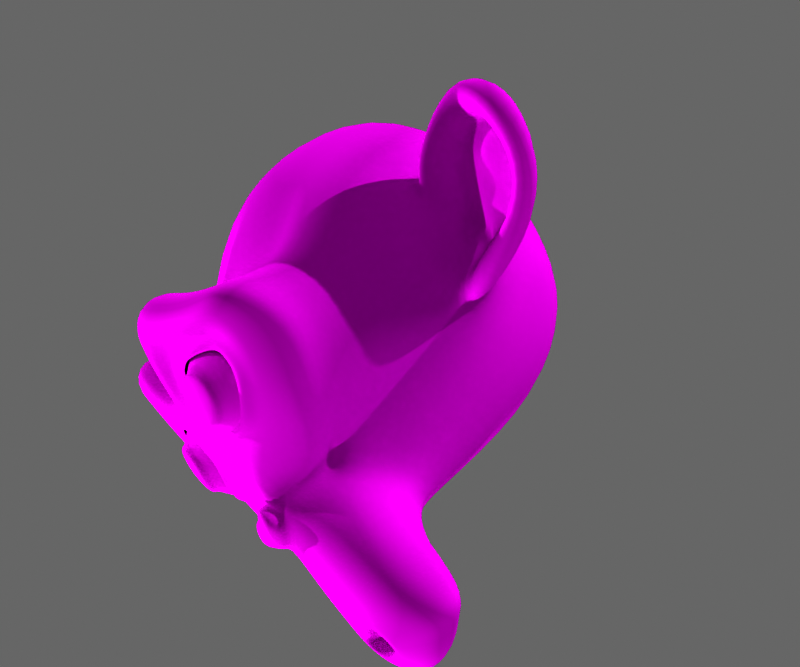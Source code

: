 # Source: test1.blend  (saved by Blender 2.82.7; exported with 4.5.12 LTS)
import bpy
from mathutils import Matrix  # noqa: F401  (used for matrix-valued properties, if any)

bpy.ops.wm.read_factory_settings(use_empty=True)
scene = bpy.context.scene
scene.name = 'Scene'

# ---- collections
col_collection = bpy.data.collections.new('Collection'); scene.collection.children.link(col_collection)

# ---- images (referenced by path relative to the original .blend; pixels are not part of the script)
import os
ASSET_DIR = os.environ.get("B2B_ASSET_DIR", "")  # directory of the original .blend (textures are referenced by path, not embedded)
HERE = os.path.dirname(os.path.abspath(__file__))  # packed textures are extracted next to this script under _unpacked/

def load_image(name, relpath, width, height, colorspace="sRGB"):
    """Load a texture the original file referenced (path relative to the .blend, or extracted next to this script)."""
    p = next((c for c in (os.path.join(HERE, relpath), os.path.join(ASSET_DIR, relpath)) if relpath and os.path.exists(c)), "")
    if p:
        img = bpy.data.images.load(p, check_existing=True)
        img.name = name
    else:  # same state as the original file: an image datablock whose file is absent (Cycles renders it pink)
        img = bpy.data.images.new(name, width, height)
        img.source = "FILE"
        img.filepath = "//" + (relpath or name)
    img.colorspace_settings.name = colorspace
    return img
img_06_jpg = load_image('06.jpg', '06.jpg', 1024, 1024, 'sRGB')
img_andrew_buchanan_rznkf6_cn7i_unsplash_1_688x1024_jpg = load_image('andrew-buchanan-RznKF6-cN7I-unsplash-1-688x1024.jpg', 'andrew-buchanan-RznKF6-cN7I-unsplash-1-688x1024.jpg', 1024, 1024, 'sRGB')
img_andrew_buchanan_wr_1yxbkc74_unsplash_1_1024x615_jpg_001 = load_image('andrew-buchanan-Wr_1YxBKc74-unsplash-1-1024x615.jpg.001', 'andrew-buchanan-Wr_1YxBKc74-unsplash-1-1024x615.jpg', 1024, 1024, 'sRGB')
img_anika_ruelas_i9klzolispy_unsplash_1_1_768x1024_jpg = load_image('anika-ruelas-i9KLZoLiSpY-unsplash-1-1-768x1024.jpg', 'anika-ruelas-i9KLZoLiSpY-unsplash-1-1-768x1024.jpg', 1024, 1024, 'sRGB')
img_jon_sailer_oj_wwdb1cii_unsplash_1_1024x683_jpg = load_image('jon-sailer-OJ-wWdB1CiI-unsplash-1-1024x683.jpg', 'jon-sailer-OJ-wWdB1CiI-unsplash-1-1024x683.jpg', 1024, 1024, 'sRGB')
img_reda_chakir_gh_mhysnpm0_unsplash_1_1_1024x768_jpg = load_image('reda-chakir-GH_MHYsNPm0-unsplash-1-1-1024x768.jpg', 'reda-chakir-GH_MHYsNPm0-unsplash-1-1-1024x768.jpg', 1024, 1024, 'sRGB')
img_deleece_cook_fu9pkl6dt_4_unsplash_1_1024x667_jpg_001 = load_image('deleece-cook-Fu9pKl6Dt_4-unsplash-1-1024x667.jpg.001', 'deleece-cook-Fu9pKl6Dt_4-unsplash-1-1024x667.jpg', 1024, 1024, 'sRGB')

# ---- materials (node trees are filled in below, after node groups)
mat_material_001 = bpy.data.materials.new('Material.001')
mat_material_001.alpha_threshold = 0.0
mat_material_001.roughness = 0.5
mat_material_001.line_color = (0.0, 0.0, 0.0, 1.0)

# ---- node groups
ng_random_displacement = bpy.data.node_groups.new('Random Displacement', 'ShaderNodeTree')
_s = ng_random_displacement.interface.new_socket(name='Vector', in_out='OUTPUT', socket_type='NodeSocketVector')
_s.min_value = 0.0
_s.max_value = 0.0
_s = ng_random_displacement.interface.new_socket(name='Vector', in_out='INPUT', socket_type='NodeSocketVector')
_s.min_value = -1e+04
_s.max_value = 1e+04
_N = ng_random_displacement.nodes; _L = ng_random_displacement.links
n0 = _N.new('ShaderNodeCombineXYZ'); n0.name = 'Combine XYZ'; n0.location = (-20, -45)
n1 = _N.new('ShaderNodeMath'); n1.name = 'Math'; n1.location = (-238, 196)
n1.inputs[2].default_value = 0.0
n2 = _N.new('ShaderNodeSeparateXYZ'); n2.name = 'Separate XYZ'; n2.location = (-505, -42)
n3 = _N.new('ShaderNodeMath'); n3.name = 'Math.001'; n3.location = (-243, 3)
n3.inputs[2].default_value = 0.0
n4 = _N.new('ShaderNodeMath'); n4.name = 'Math.002'; n4.location = (-240, -183)
n4.inputs[2].default_value = 0.0
n5 = _N.new('NodeGroupInput'); n5.name = 'Group Input'; n5.location = (-719, 15)
n6 = _N.new('NodeGroupOutput'); n6.name = 'Group Output'; n6.location = (180, 15)
n7 = _N.new('ShaderNodeObjectInfo'); n7.name = 'Object Info'; n7.location = (-702, 222)
n8 = _N.new('ShaderNodeMath'); n8.name = 'Math.003'; n8.location = (-482, 233)
n8.operation = 'MULTIPLY'
n8.inputs[1].default_value = 10.0
n8.inputs[2].default_value = 0.0
_L.new(n5.outputs[0], n2.inputs[0])
_L.new(n0.outputs[0], n6.inputs[0])
_L.new(n7.outputs[5], n8.inputs[0])
_L.new(n2.outputs[0], n1.inputs[1])
_L.new(n1.outputs[0], n0.inputs[0])
_L.new(n2.outputs[1], n3.inputs[1])
_L.new(n3.outputs[0], n0.inputs[1])
_L.new(n2.outputs[2], n4.inputs[1])
_L.new(n4.outputs[0], n0.inputs[2])
_L.new(n8.outputs[0], n1.inputs[0])
_L.new(n8.outputs[0], n3.inputs[0])
_L.new(n8.outputs[0], n4.inputs[0])
n6.is_active_output = True
ng_image_selector = bpy.data.node_groups.new('Image Selector', 'ShaderNodeTree')
_s = ng_image_selector.interface.new_socket(name='Color', in_out='OUTPUT', socket_type='NodeSocketColor')
_s.default_value = (0.0, 0.0, 0.0, 0.0)
_s = ng_image_selector.interface.new_socket(name='Random', in_out='INPUT', socket_type='NodeSocketFloat')
_s.subtype = 'FACTOR'
_s.default_value = 0.5
_s.min_value = 0.0
_s.max_value = 1.0
_s = ng_image_selector.interface.new_socket(name='Color1', in_out='INPUT', socket_type='NodeSocketColor')
_s = ng_image_selector.interface.new_socket(name='Color2', in_out='INPUT', socket_type='NodeSocketColor')
_s = ng_image_selector.interface.new_socket(name='Color3', in_out='INPUT', socket_type='NodeSocketColor')
_s = ng_image_selector.interface.new_socket(name='Color4', in_out='INPUT', socket_type='NodeSocketColor')
_s = ng_image_selector.interface.new_socket(name='Color5', in_out='INPUT', socket_type='NodeSocketColor')
_s = ng_image_selector.interface.new_socket(name='Color6', in_out='INPUT', socket_type='NodeSocketColor')
_s = ng_image_selector.interface.new_socket(name='Color7', in_out='INPUT', socket_type='NodeSocketColor')
_s = ng_image_selector.interface.new_socket(name='Color8', in_out='INPUT', socket_type='NodeSocketColor')
_s = ng_image_selector.interface.new_socket(name='Color9', in_out='INPUT', socket_type='NodeSocketColor')
_s = ng_image_selector.interface.new_socket(name='Color10', in_out='INPUT', socket_type='NodeSocketColor')
_s = ng_image_selector.interface.new_socket(name='n', in_out='INPUT', socket_type='NodeSocketFloat')
_N = ng_image_selector.nodes; _L = ng_image_selector.links
n0 = _N.new('ShaderNodeMix'); n0.name = 'Mix'; n0.location = (-211, -976)
n0.data_type = 'RGBA'
n0.blend_type = 'COLOR'
n1 = _N.new('ShaderNodeMix'); n1.name = 'Mix.001'; n1.location = (413, -986)
n1.data_type = 'RGBA'
n1.blend_type = 'COLOR'
n2 = _N.new('ShaderNodeMath'); n2.name = 'Math'; n2.location = (196, -987)
n2.operation = 'SUBTRACT'
n2.inputs[1].default_value = 1.0
n2.inputs[2].default_value = 0.0
n3 = _N.new('ShaderNodeMath'); n3.name = 'Math.001'; n3.location = (812, -994)
n3.operation = 'SUBTRACT'
n3.inputs[1].default_value = 1.0
n3.inputs[2].default_value = 0.0
n4 = _N.new('ShaderNodeMix'); n4.name = 'Mix.002'; n4.location = (1024, -992)
n4.data_type = 'RGBA'
n4.blend_type = 'COLOR'
n5 = _N.new('ShaderNodeCombineColor'); n5.name = 'Combine HSV.001'; n5.location = (2317, -1148)
n6 = _N.new('ShaderNodeSeparateColor'); n6.name = 'Separate HSV.001'; n6.location = (2072, -1185)
n7 = _N.new('ShaderNodeSeparateColor'); n7.name = 'Separate HSV'; n7.location = (2072, -1008)
n8 = _N.new('ShaderNodeMix'); n8.name = 'Mix.003'; n8.location = (1641, -1017)
n8.data_type = 'RGBA'
n8.blend_type = 'COLOR'
n9 = _N.new('ShaderNodeMath'); n9.name = 'Math.002'; n9.location = (1374, -985)
n9.operation = 'SUBTRACT'
n9.inputs[1].default_value = 1.0
n9.inputs[2].default_value = 0.0
n10 = _N.new('ShaderNodeMix'); n10.name = 'Mix.006'; n10.location = (1020, -1200)
n10.data_type = 'RGBA'
n10.blend_type = 'VALUE'
n11 = _N.new('ShaderNodeMix'); n11.name = 'Mix.004'; n11.location = (-211, -1165)
n11.data_type = 'RGBA'
n11.blend_type = 'VALUE'
n12 = _N.new('ShaderNodeMix'); n12.name = 'Mix.005'; n12.location = (402, -1186)
n12.data_type = 'RGBA'
n12.blend_type = 'VALUE'
n13 = _N.new('ShaderNodeMix'); n13.name = 'Mix.007'; n13.location = (1645, -1211)
n13.data_type = 'RGBA'
n13.blend_type = 'VALUE'
n14 = _N.new('ShaderNodeMath'); n14.name = 'Math.012'; n14.location = (-787, -963)
n14.operation = 'SUBTRACT'
n14.inputs[2].default_value = 0.0
n15 = _N.new('ShaderNodeMath'); n15.name = 'Math.010'; n15.location = (-997, -963)
n15.operation = 'MULTIPLY'
n15.inputs[2].default_value = 0.0
n16 = _N.new('ShaderNodeMath'); n16.name = 'Math.014'; n16.location = (-580, -963)
n16.operation = 'ROUND'
n16.inputs[2].default_value = 0.0
n17 = _N.new('ShaderNodeMath'); n17.name = 'Math.013'; n17.location = (-1043, -2852)
n17.operation = 'SUBTRACT'
n17.inputs[2].default_value = 0.0
n18 = _N.new('ShaderNodeMath'); n18.name = 'Math.011'; n18.location = (-1253, -2852)
n18.operation = 'MULTIPLY'
n18.inputs[2].default_value = 0.0
n19 = _N.new('ShaderNodeMath'); n19.name = 'Math.015'; n19.location = (-835, -2852)
n19.operation = 'ROUND'
n19.inputs[2].default_value = 0.0
n20 = _N.new('ShaderNodeMath'); n20.name = 'Math.016'; n20.location = (-609, -2854)
n20.operation = 'SUBTRACT'
n20.inputs[1].default_value = 1.0
n20.inputs[2].default_value = 0.0
n21 = _N.new('ShaderNodeMix'); n21.name = 'Mix.009'; n21.location = (-329, -3062)
n21.data_type = 'RGBA'
n22 = _N.new('ShaderNodeMix'); n22.name = 'Mix.008'; n22.location = (-589, -3012)
n22.data_type = 'RGBA'
n23 = _N.new('ShaderNodeMath'); n23.name = 'Math.017'; n23.location = (-369, -2860)
n23.operation = 'SUBTRACT'
n23.inputs[1].default_value = 1.0
n23.inputs[2].default_value = 0.0
n24 = _N.new('NodeGroupInput'); n24.name = 'Group Input'; n24.location = (-1475, -3011)
n25 = _N.new('ShaderNodeMix'); n25.name = 'Mix.010'; n25.location = (-77, -3113)
n25.data_type = 'RGBA'
n26 = _N.new('ShaderNodeMath'); n26.name = 'Math.018'; n26.location = (-130, -2854)
n26.operation = 'SUBTRACT'
n26.inputs[1].default_value = 1.0
n26.inputs[2].default_value = 0.0
n27 = _N.new('ShaderNodeMix'); n27.name = 'Mix.011'; n27.location = (177, -3219)
n27.data_type = 'RGBA'
n28 = _N.new('NodeGroupOutput'); n28.name = 'Group Output'; n28.location = (705, -3013)
n29 = _N.new('ShaderNodeMix'); n29.name = 'Mix.012'; n29.location = (455, -3312)
n29.data_type = 'RGBA'
n30 = _N.new('ShaderNodeMath'); n30.name = 'Math.019'; n30.location = (141, -2868)
n30.operation = 'SUBTRACT'
n30.inputs[1].default_value = 1.0
n30.inputs[2].default_value = 0.0
_L.new(n15.outputs[0], n14.inputs[0])
_L.new(n14.outputs[0], n16.inputs[0])
_L.new(n16.outputs[0], n0.inputs[0])
_L.new(n16.outputs[0], n2.inputs[0])
_L.new(n3.outputs[0], n4.inputs[0])
_L.new(n1.outputs[2], n4.inputs[6])
_L.new(n9.outputs[0], n8.inputs[0])
_L.new(n4.outputs[2], n8.inputs[6])
_L.new(n3.outputs[0], n9.inputs[0])
_L.new(n16.outputs[0], n11.inputs[0])
_L.new(n7.outputs[0], n5.inputs[0])
_L.new(n7.outputs[1], n5.inputs[1])
_L.new(n6.outputs[2], n5.inputs[2])
_L.new(n11.outputs[2], n12.inputs[6])
_L.new(n0.outputs[2], n1.inputs[6])
_L.new(n2.outputs[0], n12.inputs[0])
_L.new(n2.outputs[0], n1.inputs[0])
_L.new(n12.outputs[2], n10.inputs[6])
_L.new(n2.outputs[0], n3.inputs[0])
_L.new(n10.outputs[2], n13.inputs[6])
_L.new(n3.outputs[0], n10.inputs[0])
_L.new(n8.outputs[2], n7.inputs[0])
_L.new(n13.outputs[2], n6.inputs[0])
_L.new(n9.outputs[0], n13.inputs[0])
_L.new(n18.outputs[0], n17.inputs[0])
_L.new(n17.outputs[0], n19.inputs[0])
_L.new(n24.outputs[0], n18.inputs[0])
_L.new(n19.outputs[0], n22.inputs[0])
_L.new(n24.outputs[1], n22.inputs[6])
_L.new(n24.outputs[2], n22.inputs[7])
_L.new(n19.outputs[0], n20.inputs[0])
_L.new(n20.outputs[0], n21.inputs[0])
_L.new(n22.outputs[2], n21.inputs[6])
_L.new(n24.outputs[11], n18.inputs[1])
_L.new(n24.outputs[3], n21.inputs[7])
_L.new(n23.outputs[0], n25.inputs[0])
_L.new(n20.outputs[0], n23.inputs[0])
_L.new(n21.outputs[2], n25.inputs[6])
_L.new(n24.outputs[4], n25.inputs[7])
_L.new(n24.outputs[5], n27.inputs[7])
_L.new(n25.outputs[2], n27.inputs[6])
_L.new(n23.outputs[0], n26.inputs[0])
_L.new(n26.outputs[0], n30.inputs[0])
_L.new(n26.outputs[0], n27.inputs[0])
_L.new(n29.outputs[2], n28.inputs[0])
_L.new(n30.outputs[0], n29.inputs[0])
_L.new(n27.outputs[2], n29.inputs[6])
_L.new(n24.outputs[6], n29.inputs[7])
n28.is_active_output = True

# ---- material node trees
mat_material_001.use_nodes = True; mat_material_001.node_tree.nodes.clear()
_N = mat_material_001.node_tree.nodes; _L = mat_material_001.node_tree.links
n0 = _N.new('ShaderNodeTexImage'); n0.name = 'Image Texture'; n0.location = (-1606, 666)
n0.image = img_06_jpg
n0.projection = 'BOX'
n1 = _N.new('ShaderNodeTexImage'); n1.name = 'Image Texture.001'; n1.location = (-1605, 204)
n1.image = img_andrew_buchanan_rznkf6_cn7i_unsplash_1_688x1024_jpg
n1.projection = 'BOX'
n2 = _N.new('ShaderNodeTexImage'); n2.name = 'Image Texture.002'; n2.location = (-1612, -201)
n2.image = img_andrew_buchanan_wr_1yxbkc74_unsplash_1_1024x615_jpg_001
n2.projection = 'BOX'
n3 = _N.new('ShaderNodeTexImage'); n3.name = 'Image Texture.003'; n3.location = (-1617, -598)
n3.image = img_anika_ruelas_i9klzolispy_unsplash_1_1_768x1024_jpg
n3.projection = 'BOX'
n4 = _N.new('ShaderNodeTexImage'); n4.name = 'Image Texture.005'; n4.location = (-1620, -1408)
n4.image = img_jon_sailer_oj_wwdb1cii_unsplash_1_1024x683_jpg
n4.projection = 'BOX'
n5 = _N.new('ShaderNodeTexImage'); n5.name = 'Image Texture.006'; n5.location = (-1625, -1790)
n5.image = img_reda_chakir_gh_mhysnpm0_unsplash_1_1_1024x768_jpg
n5.projection = 'BOX'
n6 = _N.new('ShaderNodeMapping'); n6.name = 'Mapping.002'; n6.location = (-2420, 141)
n6.width = 240
n6.inputs[3].default_value = (0.1, 0.1, 0.1)
n7 = _N.new('ShaderNodeMapping'); n7.name = 'Mapping.003'; n7.location = (-2427, -263)
n7.width = 240
n7.inputs[3].default_value = (0.1, 0.1, 0.1)
n8 = _N.new('ShaderNodeTexCoord'); n8.name = 'Texture Coordinate.003'; n8.location = (-2637, -280)
n9 = _N.new('ShaderNodeMapping'); n9.name = 'Mapping.004'; n9.location = (-2433, -660)
n9.width = 240
n9.inputs[3].default_value = (0.1, 0.1, 0.1)
n10 = _N.new('ShaderNodeMapping'); n10.name = 'Mapping.005'; n10.location = (-2431, -1068)
n10.width = 240
n10.inputs[3].default_value = (0.1, 0.1, 0.1)
n11 = _N.new('ShaderNodeMapping'); n11.name = 'Mapping.006'; n11.location = (-2435, -1469)
n11.width = 240
n11.inputs[3].default_value = (0.1, 0.1, 0.1)
n12 = _N.new('ShaderNodeTexCoord'); n12.name = 'Texture Coordinate.007'; n12.location = (-2650, -1869)
n13 = _N.new('ShaderNodeMapping'); n13.name = 'Mapping.007'; n13.location = (-2440, -1852)
n13.width = 240
n13.inputs[3].default_value = (0.1, 0.1, 0.1)
n14 = _N.new('ShaderNodeTexCoord'); n14.name = 'Texture Coordinate.006'; n14.location = (-2645, -1486)
n15 = _N.new('ShaderNodeTexCoord'); n15.name = 'Texture Coordinate.005'; n15.location = (-2641, -1085)
n16 = _N.new('ShaderNodeTexCoord'); n16.name = 'Texture Coordinate.004'; n16.location = (-2643, -677)
n17 = _N.new('ShaderNodeTexCoord'); n17.name = 'Texture Coordinate.002'; n17.location = (-2630, 124)
n18 = _N.new('ShaderNodeGroup'); n18.name = 'Group.002'; n18.location = (-2022, 97)
n18.width = 272
n18.node_tree = ng_random_displacement
n19 = _N.new('ShaderNodeGroup'); n19.name = 'Group.003'; n19.location = (-2051, -302)
n19.width = 272
n19.node_tree = ng_random_displacement
n20 = _N.new('ShaderNodeGroup'); n20.name = 'Group.004'; n20.location = (-2044, -676)
n20.width = 272
n20.node_tree = ng_random_displacement
n21 = _N.new('ShaderNodeGroup'); n21.name = 'Group.006'; n21.location = (-2035, -1475)
n21.width = 272
n21.node_tree = ng_random_displacement
n22 = _N.new('ShaderNodeGroup'); n22.name = 'Group.007'; n22.location = (-2073, -1872)
n22.width = 272
n22.node_tree = ng_random_displacement
n23 = _N.new('ShaderNodeTexImage'); n23.name = 'Image Texture.004'; n23.location = (-1616, -1007)
n23.image = img_deleece_cook_fu9pkl6dt_4_unsplash_1_1024x667_jpg_001
n23.projection = 'BOX'
n24 = _N.new('ShaderNodeOutputMaterial'); n24.name = 'Material Output'; n24.location = (-49, 338)
n25 = _N.new('ShaderNodeBsdfDiffuse'); n25.name = 'Diffuse BSDF'; n25.location = (-352, 364)
n26 = _N.new('ShaderNodeGroup'); n26.name = 'Group'; n26.location = (-619, 347)
n26.node_tree = ng_image_selector
n26.inputs[7].default_value = (0.0, 0.0, 0.0, 1.0)
n26.inputs[8].default_value = (0.0, 0.0, 0.0, 1.0)
n26.inputs[9].default_value = (0.0, 0.0, 0.0, 1.0)
n26.inputs[10].default_value = (0.0, 0.0, 0.0, 1.0)
n26.inputs[11].default_value = 6.0
n27 = _N.new('ShaderNodeObjectInfo'); n27.name = 'Object Info'; n27.location = (-957, 786)
n28 = _N.new('ShaderNodeGroup'); n28.name = 'Group.005'; n28.location = (-2060, -1082)
n28.width = 272
n28.node_tree = ng_random_displacement
n29 = _N.new('ShaderNodeGroup'); n29.name = 'Group.001'; n29.location = (-2031, 592)
n29.width = 272
n29.node_tree = ng_random_displacement
n30 = _N.new('ShaderNodeMapping'); n30.name = 'Mapping.001'; n30.location = (-2439, 639)
n30.width = 240
n30.inputs[3].default_value = (0.1, 0.1, 0.1)
n31 = _N.new('ShaderNodeTexCoord'); n31.name = 'Texture Coordinate.001'; n31.location = (-2637, 603)
_L.new(n25.outputs[0], n24.inputs[0])
_L.new(n26.outputs[0], n25.inputs[0])
_L.new(n6.outputs[0], n18.inputs[0])
_L.new(n7.outputs[0], n19.inputs[0])
_L.new(n9.outputs[0], n20.inputs[0])
_L.new(n10.outputs[0], n28.inputs[0])
_L.new(n11.outputs[0], n21.inputs[0])
_L.new(n13.outputs[0], n22.inputs[0])
_L.new(n12.outputs[3], n13.inputs[0])
_L.new(n14.outputs[3], n11.inputs[0])
_L.new(n15.outputs[3], n10.inputs[0])
_L.new(n16.outputs[3], n9.inputs[0])
_L.new(n8.outputs[3], n7.inputs[0])
_L.new(n17.outputs[3], n6.inputs[0])
_L.new(n31.outputs[3], n30.inputs[0])
_L.new(n30.outputs[0], n29.inputs[0])
_L.new(n29.outputs[0], n0.inputs[0])
_L.new(n18.outputs[0], n1.inputs[0])
_L.new(n19.outputs[0], n2.inputs[0])
_L.new(n20.outputs[0], n3.inputs[0])
_L.new(n28.outputs[0], n23.inputs[0])
_L.new(n21.outputs[0], n4.inputs[0])
_L.new(n22.outputs[0], n5.inputs[0])
_L.new(n0.outputs[0], n26.inputs[1])
_L.new(n1.outputs[0], n26.inputs[2])
_L.new(n2.outputs[0], n26.inputs[3])
_L.new(n3.outputs[0], n26.inputs[4])
_L.new(n23.outputs[0], n26.inputs[5])
_L.new(n4.outputs[0], n26.inputs[6])
_L.new(n27.outputs[5], n26.inputs[0])
n24.is_active_output = True

# ---- world
world_world = bpy.data.worlds.new('World'); scene.world = world_world
world_world.use_nodes = True; world_world.node_tree.nodes.clear()
_N = world_world.node_tree.nodes; _L = world_world.node_tree.links
n0 = _N.new('ShaderNodeOutputWorld'); n0.name = 'World Output'; n0.location = (300, 300)
n1 = _N.new('ShaderNodeBackground'); n1.name = 'Background'; n1.location = (10, 300)
n1.inputs[0].default_value = (0.4, 0.4, 0.4, 1.0)
_L.new(n1.outputs[0], n0.inputs[0])
n0.is_active_output = True
world_world.color = (0.05088, 0.05088, 0.05088)
world_world.use_sun_shadow = False
world_world.sun_shadow_jitter_overblur = 0.0

# ---- cameras
cam_camera_1953 = bpy.data.cameras.new('Camera.1953')
cam_camera_1953.lens = 116.0

# ---- lights
light_sun_5869 = bpy.data.lights.new('Sun.5869', 'SUN')
light_sun_5869.transmission_factor = 0.0
light_sun_5869.energy = 2.0
light_sun_5869.shadow_soft_size = 0.125
light_sun_5870 = bpy.data.lights.new('Sun.5870', 'SUN')
light_sun_5870.transmission_factor = 0.0
light_sun_5870.energy = 2.0
light_sun_5870.shadow_soft_size = 0.125
light_sun_5871 = bpy.data.lights.new('Sun.5871', 'SUN')
light_sun_5871.transmission_factor = 0.0
light_sun_5871.energy = 2.0
light_sun_5871.shadow_soft_size = 0.125
light_sun_5872 = bpy.data.lights.new('Sun.5872', 'SUN')
light_sun_5872.transmission_factor = 0.0
light_sun_5872.energy = 2.0
light_sun_5872.shadow_soft_size = 0.125

# ---- meshes
me_suzanne_1991 = bpy.data.meshes.new('Suzanne.1991')
me_suzanne_1991.from_pydata([(0.4375, -0.7656, 0.1641), (-0.4375, -0.7656, 0.1641), (0.5, -0.6875, 0.09375), (-0.5, -0.6875, 0.09375), (0.5469, -0.5781, 0.05469), (-0.5469, -0.5781, 0.05469), (0.3516, -0.6172, -0.02344), (-0.3516, -0.6172, -0.02344), (0.3516, -0.7188, 0.03125), (-0.3516, -0.7188, 0.03125), (0.3516, -0.7812, 0.1328), (-0.3516, -0.7812, 0.1328), (0.2734, -0.7969, 0.1641), (-0.2734, -0.7969, 0.1641), (0.2031, -0.7422, 0.09375), (-0.2031, -0.7422, 0.09375), (0.1562, -0.6484, 0.05469), (-0.1562, -0.6484, 0.05469), (0.07812, -0.6562, 0.2422), (-0.07812, -0.6562, 0.2422), (0.1406, -0.7422, 0.2422), (-0.1406, -0.7422, 0.2422), (0.2422, -0.7969, 0.2422), (-0.2422, -0.7969, 0.2422), (0.2734, -0.7969, 0.3281), (-0.2734, -0.7969, 0.3281), (0.2031, -0.7422, 0.3906), (-0.2031, -0.7422, 0.3906), (0.1562, -0.6484, 0.4375), (-0.1562, -0.6484, 0.4375), (0.3516, -0.6172, 0.5156), (-0.3516, -0.6172, 0.5156), (0.3516, -0.7188, 0.4531), (-0.3516, -0.7188, 0.4531), (0.3516, -0.7812, 0.3594), (-0.3516, -0.7812, 0.3594), (0.4375, -0.7656, 0.3281), (-0.4375, -0.7656, 0.3281), (0.5, -0.6875, 0.3906), (-0.5, -0.6875, 0.3906), (0.5469, -0.5781, 0.4375), (-0.5469, -0.5781, 0.4375), (0.625, -0.5625, 0.2422), (-0.625, -0.5625, 0.2422), (0.5625, -0.6719, 0.2422), (-0.5625, -0.6719, 0.2422), (0.4688, -0.7578, 0.2422), (-0.4688, -0.7578, 0.2422), (0.4766, -0.7734, 0.2422), (-0.4766, -0.7734, 0.2422), (0.4453, -0.7812, 0.3359), (-0.4453, -0.7812, 0.3359), (0.3516, -0.8047, 0.375), (-0.3516, -0.8047, 0.375), (0.2656, -0.8203, 0.3359), (-0.2656, -0.8203, 0.3359), (0.2266, -0.8203, 0.2422), (-0.2266, -0.8203, 0.2422), (0.2656, -0.8203, 0.1562), (-0.2656, -0.8203, 0.1562), (0.3516, -0.8281, 0.2422), (-0.3516, -0.8281, 0.2422), (0.3516, -0.8047, 0.1172), (-0.3516, -0.8047, 0.1172), (0.4453, -0.7812, 0.1562), (-0.4453, -0.7812, 0.1562), (0.0, -0.7422, 0.4297), (0.0, -0.8203, 0.3516), (0.0, -0.7344, -0.6797), (0.0, -0.7812, -0.3203), (0.0, -0.7969, -0.1875), (0.0, -0.7188, -0.7734), (0.0, -0.6016, 0.4062), (0.0, -0.5703, 0.5703), (0.0, 0.5469, 0.8984), (0.0, 0.8516, 0.5625), (0.0, 0.8281, 0.07031), (0.0, 0.3516, -0.3828), (0.2031, -0.5625, -0.1875), (-0.2031, -0.5625, -0.1875), (0.3125, -0.5703, -0.4375), (-0.3125, -0.5703, -0.4375), (0.3516, -0.5703, -0.6953), (-0.3516, -0.5703, -0.6953), (0.3672, -0.5312, -0.8906), (-0.3672, -0.5312, -0.8906), (0.3281, -0.5234, -0.9453), (-0.3281, -0.5234, -0.9453), (0.1797, -0.5547, -0.9688), (-0.1797, -0.5547, -0.9688), (0.0, -0.5781, -0.9844), (0.4375, -0.5312, -0.1406), (-0.4375, -0.5312, -0.1406), (0.6328, -0.5391, -0.03906), (-0.6328, -0.5391, -0.03906), (0.8281, -0.4453, 0.1484), (-0.8281, -0.4453, 0.1484), (0.8594, -0.5938, 0.4297), (-0.8594, -0.5938, 0.4297), (0.7109, -0.625, 0.4844), (-0.7109, -0.625, 0.4844), (0.4922, -0.6875, 0.6016), (-0.4922, -0.6875, 0.6016), (0.3203, -0.7344, 0.7578), (-0.3203, -0.7344, 0.7578), (0.1562, -0.7578, 0.7188), (-0.1562, -0.7578, 0.7188), (0.0625, -0.75, 0.4922), (-0.0625, -0.75, 0.4922), (0.1641, -0.7734, 0.4141), (-0.1641, -0.7734, 0.4141), (0.125, -0.7656, 0.3047), (-0.125, -0.7656, 0.3047), (0.2031, -0.7422, 0.09375), (-0.2031, -0.7422, 0.09375), (0.375, -0.7031, 0.01562), (-0.375, -0.7031, 0.01562), (0.4922, -0.6719, 0.0625), (-0.4922, -0.6719, 0.0625), (0.625, -0.6484, 0.1875), (-0.625, -0.6484, 0.1875), (0.6406, -0.6484, 0.2969), (-0.6406, -0.6484, 0.2969), (0.6016, -0.6641, 0.375), (-0.6016, -0.6641, 0.375), (0.4297, -0.7188, 0.4375), (-0.4297, -0.7188, 0.4375), (0.25, -0.7578, 0.4688), (-0.25, -0.7578, 0.4688), (0.0, -0.7344, -0.7656), (0.1094, -0.7344, -0.7188), (-0.1094, -0.7344, -0.7188), (0.1172, -0.7109, -0.8359), (-0.1172, -0.7109, -0.8359), (0.0625, -0.6953, -0.8828), (-0.0625, -0.6953, -0.8828), (0.0, -0.6875, -0.8906), (0.0, -0.75, -0.1953), (0.0, -0.7422, -0.1406), (0.1016, -0.7422, -0.1484), (-0.1016, -0.7422, -0.1484), (0.125, -0.75, -0.2266), (-0.125, -0.75, -0.2266), (0.08594, -0.7422, -0.2891), (-0.08594, -0.7422, -0.2891), (0.3984, -0.6719, -0.04688), (-0.3984, -0.6719, -0.04688), (0.6172, -0.625, 0.05469), (-0.6172, -0.625, 0.05469), (0.7266, -0.6016, 0.2031), (-0.7266, -0.6016, 0.2031), (0.7422, -0.6562, 0.375), (-0.7422, -0.6562, 0.375), (0.6875, -0.7266, 0.4141), (-0.6875, -0.7266, 0.4141), (0.4375, -0.7969, 0.5469), (-0.4375, -0.7969, 0.5469), (0.3125, -0.8359, 0.6406), (-0.3125, -0.8359, 0.6406), (0.2031, -0.8516, 0.6172), (-0.2031, -0.8516, 0.6172), (0.1016, -0.8438, 0.4297), (-0.1016, -0.8438, 0.4297), (0.125, -0.8125, -0.1016), (-0.125, -0.8125, -0.1016), (0.2109, -0.7109, -0.4453), (-0.2109, -0.7109, -0.4453), (0.25, -0.6875, -0.7031), (-0.25, -0.6875, -0.7031), (0.2656, -0.6641, -0.8203), (-0.2656, -0.6641, -0.8203), (0.2344, -0.6328, -0.9141), (-0.2344, -0.6328, -0.9141), (0.1641, -0.6328, -0.9297), (-0.1641, -0.6328, -0.9297), (0.0, -0.6406, -0.9453), (0.0, -0.7266, 0.04688), (0.0, -0.7656, 0.2109), (0.3281, -0.7422, 0.4766), (-0.3281, -0.7422, 0.4766), (0.1641, -0.75, 0.1406), (-0.1641, -0.75, 0.1406), (0.1328, -0.7578, 0.2109), (-0.1328, -0.7578, 0.2109), (0.1172, -0.7344, -0.6875), (-0.1172, -0.7344, -0.6875), (0.07812, -0.75, -0.4453), (-0.07812, -0.75, -0.4453), (0.0, -0.75, -0.4453), (0.0, -0.7422, -0.3281), (0.09375, -0.7812, -0.2734), (-0.09375, -0.7812, -0.2734), (0.1328, -0.7969, -0.2266), (-0.1328, -0.7969, -0.2266), (0.1094, -0.7812, -0.1328), (-0.1094, -0.7812, -0.1328), (0.03906, -0.7812, -0.125), (-0.03906, -0.7812, -0.125), (0.0, -0.8281, -0.2031), (0.04688, -0.8125, -0.1484), (-0.04688, -0.8125, -0.1484), (0.09375, -0.8125, -0.1562), (-0.09375, -0.8125, -0.1562), (0.1094, -0.8281, -0.2266), (-0.1094, -0.8281, -0.2266), (0.07812, -0.8047, -0.25), (-0.07812, -0.8047, -0.25), (0.0, -0.8047, -0.2891), (0.2578, -0.5547, -0.3125), (-0.2578, -0.5547, -0.3125), (0.1641, -0.7109, -0.2422), (-0.1641, -0.7109, -0.2422), (0.1797, -0.7109, -0.3125), (-0.1797, -0.7109, -0.3125), (0.2344, -0.5547, -0.25), (-0.2344, -0.5547, -0.25), (0.0, -0.6875, -0.875), (0.04688, -0.6875, -0.8672), (-0.04688, -0.6875, -0.8672), (0.09375, -0.7109, -0.8203), (-0.09375, -0.7109, -0.8203), (0.09375, -0.7266, -0.7422), (-0.09375, -0.7266, -0.7422), (0.0, -0.6562, -0.7812), (0.09375, -0.6641, -0.75), (-0.09375, -0.6641, -0.75), (0.09375, -0.6406, -0.8125), (-0.09375, -0.6406, -0.8125), (0.04688, -0.6328, -0.8516), (-0.04688, -0.6328, -0.8516), (0.0, -0.6328, -0.8594), (0.1719, -0.7812, 0.2188), (-0.1719, -0.7812, 0.2188), (0.1875, -0.7734, 0.1562), (-0.1875, -0.7734, 0.1562), (0.3359, -0.7578, 0.4297), (-0.3359, -0.7578, 0.4297), (0.2734, -0.7734, 0.4219), (-0.2734, -0.7734, 0.4219), (0.4219, -0.7734, 0.3984), (-0.4219, -0.7734, 0.3984), (0.5625, -0.6953, 0.3516), (-0.5625, -0.6953, 0.3516), (0.5859, -0.6875, 0.2891), (-0.5859, -0.6875, 0.2891), (0.5781, -0.6797, 0.1953), (-0.5781, -0.6797, 0.1953), (0.4766, -0.7188, 0.1016), (-0.4766, -0.7188, 0.1016), (0.375, -0.7422, 0.0625), (-0.375, -0.7422, 0.0625), (0.2266, -0.7812, 0.1094), (-0.2266, -0.7812, 0.1094), (0.1797, -0.7812, 0.2969), (-0.1797, -0.7812, 0.2969), (0.2109, -0.7812, 0.375), (-0.2109, -0.7812, 0.375), (0.2344, -0.7578, 0.3594), (-0.2344, -0.7578, 0.3594), (0.1953, -0.7578, 0.2969), (-0.1953, -0.7578, 0.2969), (0.2422, -0.7578, 0.125), (-0.2422, -0.7578, 0.125), (0.375, -0.7266, 0.08594), (-0.375, -0.7266, 0.08594), (0.4609, -0.7031, 0.1172), (-0.4609, -0.7031, 0.1172), (0.5469, -0.6719, 0.2109), (-0.5469, -0.6719, 0.2109), (0.5547, -0.6719, 0.2812), (-0.5547, -0.6719, 0.2812), (0.5312, -0.6797, 0.3359), (-0.5312, -0.6797, 0.3359), (0.4141, -0.75, 0.3906), (-0.4141, -0.75, 0.3906), (0.2812, -0.7656, 0.3984), (-0.2812, -0.7656, 0.3984), (0.3359, -0.75, 0.4062), (-0.3359, -0.75, 0.4062), (0.2031, -0.75, 0.1719), (-0.2031, -0.75, 0.1719), (0.1953, -0.75, 0.2266), (-0.1953, -0.75, 0.2266), (0.1094, -0.6094, 0.4609), (-0.1094, -0.6094, 0.4609), (0.1953, -0.6172, 0.6641), (-0.1953, -0.6172, 0.6641), (0.3359, -0.5938, 0.6875), (-0.3359, -0.5938, 0.6875), (0.4844, -0.5547, 0.5547), (-0.4844, -0.5547, 0.5547), (0.6797, -0.4922, 0.4531), (-0.6797, -0.4922, 0.4531), (0.7969, -0.4609, 0.4062), (-0.7969, -0.4609, 0.4062), (0.7734, -0.375, 0.1641), (-0.7734, -0.375, 0.1641), (0.6016, -0.4141, 0.0), (-0.6016, -0.4141, 0.0), (0.4375, -0.4688, -0.09375), (-0.4375, -0.4688, -0.09375), (0.0, -0.2891, 0.8984), (0.0, 0.07812, 0.9844), (0.0, 0.6719, -0.1953), (0.0, -0.1875, -0.4609), (0.0, -0.4609, -0.9766), (0.0, -0.3438, -0.8047), (0.0, -0.3203, -0.5703), (0.0, -0.2812, -0.4844), (0.8516, -0.05469, 0.2344), (-0.8516, -0.05469, 0.2344), (0.8594, 0.04688, 0.3203), (-0.8594, 0.04688, 0.3203), (0.7734, 0.4375, 0.2656), (-0.7734, 0.4375, 0.2656), (0.4609, 0.7031, 0.4375), (-0.4609, 0.7031, 0.4375), (0.7344, -0.07031, -0.04688), (-0.7344, -0.07031, -0.04688), (0.5938, 0.1641, -0.125), (-0.5938, 0.1641, -0.125), (0.6406, 0.4297, -0.007812), (-0.6406, 0.4297, -0.007812), (0.3359, 0.6641, 0.05469), (-0.3359, 0.6641, 0.05469), (0.2344, -0.4062, -0.3516), (-0.2344, -0.4062, -0.3516), (0.1797, -0.2578, -0.4141), (-0.1797, -0.2578, -0.4141), (0.2891, -0.3828, -0.7109), (-0.2891, -0.3828, -0.7109), (0.25, -0.3906, -0.5), (-0.25, -0.3906, -0.5), (0.3281, -0.3984, -0.9141), (-0.3281, -0.3984, -0.9141), (0.1406, -0.3672, -0.7578), (-0.1406, -0.3672, -0.7578), (0.125, -0.3594, -0.5391), (-0.125, -0.3594, -0.5391), (0.1641, -0.4375, -0.9453), (-0.1641, -0.4375, -0.9453), (0.2188, -0.4297, -0.2812), (-0.2188, -0.4297, -0.2812), (0.2109, -0.4688, -0.2266), (-0.2109, -0.4688, -0.2266), (0.2031, -0.5, -0.1719), (-0.2031, -0.5, -0.1719), (0.2109, -0.1641, -0.3906), (-0.2109, -0.1641, -0.3906), (0.2969, 0.2656, -0.3125), (-0.2969, 0.2656, -0.3125), (0.3438, 0.5391, -0.1484), (-0.3438, 0.5391, -0.1484), (0.4531, 0.3828, 0.8672), (-0.4531, 0.3828, 0.8672), (0.4531, 0.07031, 0.9297), (-0.4531, 0.07031, 0.9297), (0.4531, -0.2344, 0.8516), (-0.4531, -0.2344, 0.8516), (0.4609, -0.4297, 0.5234), (-0.4609, -0.4297, 0.5234), (0.7266, -0.3359, 0.4062), (-0.7266, -0.3359, 0.4062), (0.6328, -0.2812, 0.4531), (-0.6328, -0.2812, 0.4531), (0.6406, -0.05469, 0.7031), (-0.6406, -0.05469, 0.7031), (0.7969, -0.125, 0.5625), (-0.7969, -0.125, 0.5625), (0.7969, 0.1172, 0.6172), (-0.7969, 0.1172, 0.6172), (0.6406, 0.1953, 0.75), (-0.6406, 0.1953, 0.75), (0.6406, 0.4453, 0.6797), (-0.6406, 0.4453, 0.6797), (0.7969, 0.3594, 0.5391), (-0.7969, 0.3594, 0.5391), (0.6172, 0.5859, 0.3281), (-0.6172, 0.5859, 0.3281), (0.4844, 0.5469, 0.02344), (-0.4844, 0.5469, 0.02344), (0.8203, 0.2031, 0.3281), (-0.8203, 0.2031, 0.3281), (0.4062, -0.1484, -0.1719), (-0.4062, -0.1484, -0.1719), (0.4297, 0.2109, -0.1953), (-0.4297, 0.2109, -0.1953), (0.8906, 0.2344, 0.4062), (-0.8906, 0.2344, 0.4062), (0.7734, 0.125, -0.1406), (-0.7734, 0.125, -0.1406), (1.039, 0.3281, -0.1016), (-1.039, 0.3281, -0.1016), (1.281, 0.4297, 0.05469), (-1.281, 0.4297, 0.05469), (1.352, 0.4219, 0.3203), (-1.352, 0.4219, 0.3203), (1.234, 0.4219, 0.5078), (-1.234, 0.4219, 0.5078), (1.023, 0.3125, 0.4766), (-1.023, 0.3125, 0.4766), (1.016, 0.2891, 0.4141), (-1.016, 0.2891, 0.4141), (1.188, 0.3906, 0.4375), (-1.188, 0.3906, 0.4375), (1.266, 0.4062, 0.2891), (-1.266, 0.4062, 0.2891), (1.211, 0.4062, 0.07812), (-1.211, 0.4062, 0.07812), (1.031, 0.3047, -0.03906), (-1.031, 0.3047, -0.03906), (0.8281, 0.1328, -0.07031), (-0.8281, 0.1328, -0.07031), (0.9219, 0.2188, 0.3594), (-0.9219, 0.2188, 0.3594), (0.9453, 0.2891, 0.3047), (-0.9453, 0.2891, 0.3047), (0.8828, 0.2109, -0.02344), (-0.8828, 0.2109, -0.02344), (1.039, 0.3672, 0.0), (-1.039, 0.3672, 0.0), (1.188, 0.4453, 0.09375), (-1.188, 0.4453, 0.09375), (1.234, 0.4453, 0.25), (-1.234, 0.4453, 0.25), (1.172, 0.4375, 0.3594), (-1.172, 0.4375, 0.3594), (1.023, 0.3594, 0.3438), (-1.023, 0.3594, 0.3438), (0.8438, 0.2109, 0.2891), (-0.8438, 0.2109, 0.2891), (0.8359, 0.2734, 0.1719), (-0.8359, 0.2734, 0.1719), (0.7578, 0.2734, 0.09375), (-0.7578, 0.2734, 0.09375), (0.8203, 0.2734, 0.08594), (-0.8203, 0.2734, 0.08594), (0.8438, 0.2734, 0.01562), (-0.8438, 0.2734, 0.01562), (0.8125, 0.2734, -0.01562), (-0.8125, 0.2734, -0.01562), (0.7266, 0.07031, 0.0), (-0.7266, 0.07031, 0.0), (0.7188, 0.1719, -0.02344), (-0.7188, 0.1719, -0.02344), (0.7188, 0.1875, 0.03906), (-0.7188, 0.1875, 0.03906), (0.7969, 0.2109, 0.2031), (-0.7969, 0.2109, 0.2031), (0.8906, 0.2656, 0.2422), (-0.8906, 0.2656, 0.2422), (0.8906, 0.3203, 0.2344), (-0.8906, 0.3203, 0.2344), (0.8125, 0.3203, -0.01562), (-0.8125, 0.3203, -0.01562), (0.8516, 0.3203, 0.01562), (-0.8516, 0.3203, 0.01562), (0.8281, 0.3203, 0.07812), (-0.8281, 0.3203, 0.07812), (0.7656, 0.3203, 0.09375), (-0.7656, 0.3203, 0.09375), (0.8438, 0.3203, 0.1719), (-0.8438, 0.3203, 0.1719), (1.039, 0.4141, 0.3281), (-1.039, 0.4141, 0.3281), (1.188, 0.4844, 0.3438), (-1.188, 0.4844, 0.3438), (1.258, 0.4922, 0.2422), (-1.258, 0.4922, 0.2422), (1.211, 0.4844, 0.08594), (-1.211, 0.4844, 0.08594), (1.047, 0.4219, 0.0), (-1.047, 0.4219, 0.0), (0.8828, 0.2656, -0.01562), (-0.8828, 0.2656, -0.01562), (0.9531, 0.3438, 0.2891), (-0.9531, 0.3438, 0.2891), (0.8906, 0.3281, 0.1094), (-0.8906, 0.3281, 0.1094), (0.9375, 0.3359, 0.0625), (-0.9375, 0.3359, 0.0625), (1.0, 0.3672, 0.125), (-1.0, 0.3672, 0.125), (0.9609, 0.3516, 0.1719), (-0.9609, 0.3516, 0.1719), (1.016, 0.375, 0.2344), (-1.016, 0.375, 0.2344), (1.055, 0.3828, 0.1875), (-1.055, 0.3828, 0.1875), (1.109, 0.3906, 0.2109), (-1.109, 0.3906, 0.2109), (1.086, 0.3906, 0.2734), (-1.086, 0.3906, 0.2734), (1.023, 0.4844, 0.4375), (-1.023, 0.4844, 0.4375), (1.25, 0.5469, 0.4688), (-1.25, 0.5469, 0.4688), (1.367, 0.5, 0.2969), (-1.367, 0.5, 0.2969), (1.312, 0.5312, 0.05469), (-1.312, 0.5312, 0.05469), (1.039, 0.4922, -0.08594), (-1.039, 0.4922, -0.08594), (0.7891, 0.3281, -0.125), (-0.7891, 0.3281, -0.125), (0.8594, 0.3828, 0.3828), (-0.8594, 0.3828, 0.3828)], [], [(46, 0, 2, 44), (3, 1, 47, 45), (44, 2, 4, 42), (5, 3, 45, 43), (2, 8, 6, 4), (7, 9, 3, 5), (0, 10, 8, 2), (9, 11, 1, 3), (10, 12, 14, 8), (15, 13, 11, 9), (8, 14, 16, 6), (17, 15, 9, 7), (14, 20, 18, 16), (19, 21, 15, 17), (12, 22, 20, 14), (21, 23, 13, 15), (22, 24, 26, 20), (27, 25, 23, 21), (20, 26, 28, 18), (29, 27, 21, 19), (26, 32, 30, 28), (31, 33, 27, 29), (24, 34, 32, 26), (33, 35, 25, 27), (34, 36, 38, 32), (39, 37, 35, 33), (32, 38, 40, 30), (41, 39, 33, 31), (38, 44, 42, 40), (43, 45, 39, 41), (36, 46, 44, 38), (45, 47, 37, 39), (46, 36, 50, 48), (51, 37, 47, 49), (36, 34, 52, 50), (53, 35, 37, 51), (34, 24, 54, 52), (55, 25, 35, 53), (24, 22, 56, 54), (57, 23, 25, 55), (22, 12, 58, 56), (59, 13, 23, 57), (12, 10, 62, 58), (63, 11, 13, 59), (10, 0, 64, 62), (65, 1, 11, 63), (0, 46, 48, 64), (49, 47, 1, 65), (60, 64, 48), (49, 65, 61), (62, 64, 60), (61, 65, 63), (60, 58, 62), (63, 59, 61), (60, 56, 58), (59, 57, 61), (60, 54, 56), (57, 55, 61), (60, 52, 54), (55, 53, 61), (60, 50, 52), (53, 51, 61), (60, 48, 50), (51, 49, 61), (88, 173, 175, 90), (175, 174, 89, 90), (86, 171, 173, 88), (174, 172, 87, 89), (84, 169, 171, 86), (172, 170, 85, 87), (82, 167, 169, 84), (170, 168, 83, 85), (80, 165, 167, 82), (168, 166, 81, 83), (78, 91, 145, 163), (146, 92, 79, 164), (91, 93, 147, 145), (148, 94, 92, 146), (93, 95, 149, 147), (150, 96, 94, 148), (95, 97, 151, 149), (152, 98, 96, 150), (97, 99, 153, 151), (154, 100, 98, 152), (99, 101, 155, 153), (156, 102, 100, 154), (101, 103, 157, 155), (158, 104, 102, 156), (103, 105, 159, 157), (160, 106, 104, 158), (105, 107, 161, 159), (162, 108, 106, 160), (107, 66, 67, 161), (67, 66, 108, 162), (109, 127, 159, 161), (160, 128, 110, 162), (127, 178, 157, 159), (158, 179, 128, 160), (125, 155, 157, 178), (158, 156, 126, 179), (123, 153, 155, 125), (156, 154, 124, 126), (121, 151, 153, 123), (154, 152, 122, 124), (119, 149, 151, 121), (152, 150, 120, 122), (117, 147, 149, 119), (150, 148, 118, 120), (115, 145, 147, 117), (148, 146, 116, 118), (113, 163, 145, 115), (146, 164, 114, 116), (113, 180, 176, 163), (176, 181, 114, 164), (109, 161, 67, 111), (67, 162, 110, 112), (111, 67, 177, 182), (177, 67, 112, 183), (176, 180, 182, 177), (183, 181, 176, 177), (134, 136, 175, 173), (175, 136, 135, 174), (132, 134, 173, 171), (174, 135, 133, 172), (130, 132, 171, 169), (172, 133, 131, 170), (165, 186, 184, 167), (185, 187, 166, 168), (130, 169, 167, 184), (168, 170, 131, 185), (143, 189, 188, 186), (188, 189, 144, 187), (184, 186, 188, 68), (188, 187, 185, 68), (129, 130, 184, 68), (185, 131, 129, 68), (141, 192, 190, 143), (191, 193, 142, 144), (139, 194, 192, 141), (193, 195, 140, 142), (138, 196, 194, 139), (195, 197, 138, 140), (137, 70, 196, 138), (197, 70, 137, 138), (189, 143, 190, 69), (191, 144, 189, 69), (69, 190, 205, 207), (206, 191, 69, 207), (70, 198, 199, 196), (200, 198, 70, 197), (196, 199, 201, 194), (202, 200, 197, 195), (194, 201, 203, 192), (204, 202, 195, 193), (192, 203, 205, 190), (206, 204, 193, 191), (198, 203, 201, 199), (202, 204, 198, 200), (198, 207, 205, 203), (206, 207, 198, 204), (138, 139, 163, 176), (164, 140, 138, 176), (139, 141, 210, 163), (211, 142, 140, 164), (141, 143, 212, 210), (213, 144, 142, 211), (143, 186, 165, 212), (166, 187, 144, 213), (80, 208, 212, 165), (213, 209, 81, 166), (208, 214, 210, 212), (211, 215, 209, 213), (78, 163, 210, 214), (211, 164, 79, 215), (130, 129, 71, 221), (71, 129, 131, 222), (132, 130, 221, 219), (222, 131, 133, 220), (134, 132, 219, 217), (220, 133, 135, 218), (136, 134, 217, 216), (218, 135, 136, 216), (216, 217, 228, 230), (229, 218, 216, 230), (217, 219, 226, 228), (227, 220, 218, 229), (219, 221, 224, 226), (225, 222, 220, 227), (221, 71, 223, 224), (223, 71, 222, 225), (223, 230, 228, 224), (229, 230, 223, 225), (224, 228, 226), (227, 229, 225), (182, 180, 233, 231), (234, 181, 183, 232), (111, 182, 231, 253), (232, 183, 112, 254), (109, 111, 253, 255), (254, 112, 110, 256), (180, 113, 251, 233), (252, 114, 181, 234), (113, 115, 249, 251), (250, 116, 114, 252), (115, 117, 247, 249), (248, 118, 116, 250), (117, 119, 245, 247), (246, 120, 118, 248), (119, 121, 243, 245), (244, 122, 120, 246), (121, 123, 241, 243), (242, 124, 122, 244), (123, 125, 239, 241), (240, 126, 124, 242), (125, 178, 235, 239), (236, 179, 126, 240), (178, 127, 237, 235), (238, 128, 179, 236), (127, 109, 255, 237), (256, 110, 128, 238), (237, 255, 257, 275), (258, 256, 238, 276), (235, 237, 275, 277), (276, 238, 236, 278), (239, 235, 277, 273), (278, 236, 240, 274), (241, 239, 273, 271), (274, 240, 242, 272), (243, 241, 271, 269), (272, 242, 244, 270), (245, 243, 269, 267), (270, 244, 246, 268), (247, 245, 267, 265), (268, 246, 248, 266), (249, 247, 265, 263), (266, 248, 250, 264), (251, 249, 263, 261), (264, 250, 252, 262), (233, 251, 261, 279), (262, 252, 234, 280), (255, 253, 259, 257), (260, 254, 256, 258), (253, 231, 281, 259), (282, 232, 254, 260), (231, 233, 279, 281), (280, 234, 232, 282), (66, 107, 283, 72), (284, 108, 66, 72), (107, 105, 285, 283), (286, 106, 108, 284), (105, 103, 287, 285), (288, 104, 106, 286), (103, 101, 289, 287), (290, 102, 104, 288), (101, 99, 291, 289), (292, 100, 102, 290), (99, 97, 293, 291), (294, 98, 100, 292), (97, 95, 295, 293), (296, 96, 98, 294), (95, 93, 297, 295), (298, 94, 96, 296), (93, 91, 299, 297), (300, 92, 94, 298), (307, 308, 327, 337), (328, 308, 307, 338), (306, 307, 337, 335), (338, 307, 306, 336), (305, 306, 335, 339), (336, 306, 305, 340), (88, 90, 305, 339), (305, 90, 89, 340), (86, 88, 339, 333), (340, 89, 87, 334), (84, 86, 333, 329), (334, 87, 85, 330), (82, 84, 329, 331), (330, 85, 83, 332), (329, 335, 337, 331), (338, 336, 330, 332), (329, 333, 339, 335), (340, 334, 330, 336), (325, 331, 337, 327), (338, 332, 326, 328), (80, 82, 331, 325), (332, 83, 81, 326), (208, 341, 343, 214), (344, 342, 209, 215), (80, 325, 341, 208), (342, 326, 81, 209), (78, 214, 343, 345), (344, 215, 79, 346), (78, 345, 299, 91), (300, 346, 79, 92), (76, 323, 351, 303), (352, 324, 76, 303), (303, 351, 349, 77), (350, 352, 303, 77), (77, 349, 347, 304), (348, 350, 77, 304), (304, 347, 327, 308), (328, 348, 304, 308), (325, 327, 347, 341), (348, 328, 326, 342), (295, 297, 317, 309), (318, 298, 296, 310), (75, 315, 323, 76), (324, 316, 75, 76), (301, 357, 355, 302), (356, 358, 301, 302), (302, 355, 353, 74), (354, 356, 302, 74), (74, 353, 315, 75), (316, 354, 74, 75), (291, 293, 361, 363), (362, 294, 292, 364), (363, 361, 367, 365), (368, 362, 364, 366), (365, 367, 369, 371), (370, 368, 366, 372), (371, 369, 375, 373), (376, 370, 372, 374), (313, 377, 373, 375), (374, 378, 314, 376), (315, 353, 373, 377), (374, 354, 316, 378), (353, 355, 371, 373), (372, 356, 354, 374), (355, 357, 365, 371), (366, 358, 356, 372), (357, 359, 363, 365), (364, 360, 358, 366), (289, 291, 363, 359), (364, 292, 290, 360), (73, 359, 357, 301), (358, 360, 73, 301), (283, 285, 287, 289), (288, 286, 284, 290), (283, 289, 359, 73), (360, 290, 284, 73), (72, 283, 73), (73, 284, 72), (293, 295, 309, 361), (310, 296, 294, 362), (309, 311, 367, 361), (368, 312, 310, 362), (311, 381, 369, 367), (370, 382, 312, 368), (313, 375, 369, 381), (370, 376, 314, 382), (347, 349, 385, 383), (386, 350, 348, 384), (317, 383, 385, 319), (386, 384, 318, 320), (297, 299, 383, 317), (384, 300, 298, 318), (299, 343, 341, 383), (342, 344, 300, 384), (341, 347, 383), (384, 348, 342), (299, 345, 343), (344, 346, 300), (313, 321, 379, 377), (380, 322, 314, 378), (315, 377, 379, 323), (380, 378, 316, 324), (319, 385, 379, 321), (380, 386, 320, 322), (349, 351, 379, 385), (380, 352, 350, 386), (323, 379, 351), (352, 380, 324), (399, 387, 413, 401), (414, 388, 400, 402), (399, 401, 403, 397), (404, 402, 400, 398), (397, 403, 405, 395), (406, 404, 398, 396), (395, 405, 407, 393), (408, 406, 396, 394), (393, 407, 409, 391), (410, 408, 394, 392), (391, 409, 411, 389), (412, 410, 392, 390), (409, 419, 417, 411), (418, 420, 410, 412), (407, 421, 419, 409), (420, 422, 408, 410), (405, 423, 421, 407), (422, 424, 406, 408), (403, 425, 423, 405), (424, 426, 404, 406), (401, 427, 425, 403), (426, 428, 402, 404), (401, 413, 415, 427), (416, 414, 402, 428), (317, 319, 443, 441), (444, 320, 318, 442), (319, 389, 411, 443), (412, 390, 320, 444), (309, 317, 441, 311), (442, 318, 310, 312), (381, 429, 413, 387), (414, 430, 382, 388), (411, 417, 439, 443), (440, 418, 412, 444), (437, 445, 443, 439), (444, 446, 438, 440), (433, 445, 437, 435), (438, 446, 434, 436), (431, 447, 445, 433), (446, 448, 432, 434), (429, 447, 431, 449), (432, 448, 430, 450), (413, 429, 449, 415), (450, 430, 414, 416), (311, 447, 429, 381), (430, 448, 312, 382), (311, 441, 445, 447), (446, 442, 312, 448), (441, 443, 445), (446, 444, 442), (415, 449, 451, 475), (452, 450, 416, 476), (449, 431, 461, 451), (462, 432, 450, 452), (431, 433, 459, 461), (460, 434, 432, 462), (433, 435, 457, 459), (458, 436, 434, 460), (435, 437, 455, 457), (456, 438, 436, 458), (437, 439, 453, 455), (454, 440, 438, 456), (439, 417, 473, 453), (474, 418, 440, 454), (427, 415, 475, 463), (476, 416, 428, 464), (425, 427, 463, 465), (464, 428, 426, 466), (423, 425, 465, 467), (466, 426, 424, 468), (421, 423, 467, 469), (468, 424, 422, 470), (419, 421, 469, 471), (470, 422, 420, 472), (417, 419, 471, 473), (472, 420, 418, 474), (457, 455, 479, 477), (480, 456, 458, 478), (477, 479, 481, 483), (482, 480, 478, 484), (483, 481, 487, 485), (488, 482, 484, 486), (485, 487, 489, 491), (490, 488, 486, 492), (463, 475, 485, 491), (486, 476, 464, 492), (451, 483, 485, 475), (486, 484, 452, 476), (451, 461, 477, 483), (478, 462, 452, 484), (457, 477, 461, 459), (462, 478, 458, 460), (453, 473, 479, 455), (480, 474, 454, 456), (471, 481, 479, 473), (480, 482, 472, 474), (469, 487, 481, 471), (482, 488, 470, 472), (467, 489, 487, 469), (488, 490, 468, 470), (465, 491, 489, 467), (490, 492, 466, 468), (463, 491, 465), (466, 492, 464), (391, 389, 503, 501), (504, 390, 392, 502), (393, 391, 501, 499), (502, 392, 394, 500), (395, 393, 499, 497), (500, 394, 396, 498), (397, 395, 497, 495), (498, 396, 398, 496), (399, 397, 495, 493), (496, 398, 400, 494), (387, 399, 493, 505), (494, 400, 388, 506), (493, 501, 503, 505), (504, 502, 494, 506), (493, 495, 499, 501), (500, 496, 494, 502), (495, 497, 499), (500, 498, 496), (313, 381, 387, 505), (388, 382, 314, 506), (313, 505, 503, 321), (504, 506, 314, 322), (319, 321, 503, 389), (504, 322, 320, 390)])
me_suzanne_1991.polygons.foreach_set('use_smooth', [True] * 500)
_uv = me_suzanne_1991.uv_layers.new(name='UVMap')
_uv.uv.foreach_set('vector', [0.891, 0.5901, 0.8706, 0.5896, 0.8601, 0.5601, 0.9046, 0.5594, 0.8562, 0.8505, 0.8681, 0.8215, 0.8884, 0.822, 0.9006, 0.8532, 0.9046, 0.5594, 0.8601, 0.5601, 0.853, 0.5216, 0.9202, 0.5245, 0.8475, 0.8887, 0.8562, 0.8505, 0.9006, 0.8532, 0.9147, 0.8887, 0.8601, 0.5601, 0.8289, 0.5908, 0.7985, 0.5695, 0.853, 0.5216, 0.7951, 0.8384, 0.8264, 0.8185, 0.8562, 0.8505, 0.8475, 0.8887, 0.8706, 0.5896, 0.8544, 0.6048, 0.8289, 0.5908, 0.8601, 0.5601, 0.8264, 0.8185, 0.8525, 0.8057, 0.8681, 0.8215, 0.8562, 0.8505, 0.8544, 0.6048, 0.8541, 0.6255, 0.8282, 0.6334, 0.8289, 0.5908, 0.8276, 0.776, 0.8532, 0.785, 0.8525, 0.8057, 0.8264, 0.8185, 0.8289, 0.5908, 0.8282, 0.6334, 0.791, 0.6454, 0.7985, 0.5695, 0.791, 0.7622, 0.8276, 0.776, 0.8264, 0.8185, 0.7951, 0.8384, 0.8282, 0.6334, 0.8552, 0.6685, 0.8424, 0.7025, 0.791, 0.6454, 0.8448, 0.7075, 0.8561, 0.742, 0.8276, 0.776, 0.791, 0.7622, 0.8541, 0.6255, 0.8675, 0.6423, 0.8552, 0.6685, 0.8282, 0.6334, 0.8561, 0.742, 0.8673, 0.7688, 0.8532, 0.785, 0.8276, 0.776, 0.8675, 0.6423, 0.8905, 0.6419, 0.9004, 0.667, 0.8552, 0.6685, 0.9012, 0.7456, 0.8902, 0.7702, 0.8673, 0.7688, 0.8561, 0.742, 0.8552, 0.6685, 0.9004, 0.667, 0.9189, 0.6997, 0.8424, 0.7025, 0.9212, 0.7137, 0.9012, 0.7456, 0.8561, 0.742, 0.8448, 0.7075, 0.9004, 0.667, 0.9319, 0.6368, 0.9684, 0.6453, 0.9189, 0.6997, 0.9682, 0.7702, 0.9314, 0.7771, 0.9012, 0.7456, 0.9212, 0.7137, 0.8905, 0.6419, 0.9059, 0.6279, 0.9319, 0.6368, 0.9004, 0.667, 0.9314, 0.7771, 0.905, 0.7849, 0.8902, 0.7702, 0.9012, 0.7456, 0.9059, 0.6279, 0.9062, 0.6057, 0.9337, 0.593, 0.9319, 0.6368, 0.9312, 0.8209, 0.9044, 0.807, 0.905, 0.7849, 0.9314, 0.7771, 0.9319, 0.6368, 0.9337, 0.593, 0.9684, 0.5738, 0.9684, 0.6453, 0.965, 0.8417, 0.9312, 0.8209, 0.9314, 0.7771, 0.9682, 0.7702, 0.9337, 0.593, 0.9046, 0.5594, 0.9202, 0.5245, 0.9684, 0.5738, 0.9147, 0.8887, 0.9006, 0.8532, 0.9312, 0.8209, 0.965, 0.8417, 0.9062, 0.6057, 0.891, 0.5901, 0.9046, 0.5594, 0.9337, 0.593, 0.9006, 0.8532, 0.8884, 0.822, 0.9044, 0.807, 0.9312, 0.8209, 0.891, 0.5901, 0.9062, 0.6057, 0.9024, 0.6079, 0.8896, 0.5933, 0.9006, 0.8047, 0.9044, 0.807, 0.8884, 0.822, 0.8872, 0.8187, 0.9062, 0.6057, 0.9059, 0.6279, 0.8998, 0.6263, 0.9024, 0.6079, 0.8988, 0.7862, 0.905, 0.7849, 0.9044, 0.807, 0.9006, 0.8047, 0.9059, 0.6279, 0.8905, 0.6419, 0.8878, 0.6365, 0.8998, 0.6263, 0.8874, 0.7754, 0.8902, 0.7702, 0.905, 0.7849, 0.8988, 0.7862, 0.8905, 0.6419, 0.8675, 0.6423, 0.8709, 0.6352, 0.8878, 0.6365, 0.8704, 0.776, 0.8673, 0.7688, 0.8902, 0.7702, 0.8874, 0.7754, 0.8675, 0.6423, 0.8541, 0.6255, 0.8599, 0.6239, 0.8709, 0.6352, 0.8589, 0.7868, 0.8532, 0.785, 0.8673, 0.7688, 0.8704, 0.776, 0.8541, 0.6255, 0.8544, 0.6048, 0.8597, 0.6082, 0.8599, 0.6239, 0.8579, 0.8025, 0.8525, 0.8057, 0.8532, 0.785, 0.8589, 0.7868, 0.8544, 0.6048, 0.8706, 0.5896, 0.8717, 0.594, 0.8597, 0.6082, 0.8693, 0.8172, 0.8681, 0.8215, 0.8525, 0.8057, 0.8579, 0.8025, 0.8706, 0.5896, 0.891, 0.5901, 0.8896, 0.5933, 0.8717, 0.594, 0.8872, 0.8187, 0.8884, 0.822, 0.8681, 0.8215, 0.8693, 0.8172, 0.8794, 0.6165, 0.8717, 0.594, 0.8896, 0.5933, 0.8872, 0.8187, 0.8693, 0.8172, 0.878, 0.7951, 0.8597, 0.6082, 0.8717, 0.594, 0.8794, 0.6165, 0.878, 0.7951, 0.8693, 0.8172, 0.8579, 0.8025, 0.8794, 0.6165, 0.8599, 0.6239, 0.8597, 0.6082, 0.8579, 0.8025, 0.8589, 0.7868, 0.878, 0.7951, 0.8794, 0.6165, 0.8709, 0.6352, 0.8599, 0.6239, 0.8589, 0.7868, 0.8704, 0.776, 0.878, 0.7951, 0.8794, 0.6165, 0.8878, 0.6365, 0.8709, 0.6352, 0.8704, 0.776, 0.8874, 0.7754, 0.878, 0.7951, 0.8794, 0.6165, 0.8998, 0.6263, 0.8878, 0.6365, 0.8874, 0.7754, 0.8988, 0.7862, 0.878, 0.7951, 0.8794, 0.6165, 0.9024, 0.6079, 0.8998, 0.6263, 0.8988, 0.7862, 0.9006, 0.8047, 0.878, 0.7951, 0.8794, 0.6165, 0.8896, 0.5933, 0.9024, 0.6079, 0.9006, 0.8047, 0.8872, 0.8187, 0.878, 0.7951, 0.5403, 0.05381, 0.5364, 0.06207, 0.5189, 0.05968, 0.5189, 0.05029, 0.5189, 0.05968, 0.5015, 0.06204, 0.4976, 0.05377, 0.5189, 0.05029, 0.5519, 0.05834, 0.5428, 0.06409, 0.5364, 0.06207, 0.5403, 0.05381, 0.5015, 0.06204, 0.4951, 0.06405, 0.486, 0.05827, 0.4976, 0.05377, 0.5551, 0.0619, 0.5463, 0.07267, 0.5428, 0.06409, 0.5519, 0.05834, 0.4951, 0.06405, 0.4916, 0.07262, 0.4828, 0.06183, 0.486, 0.05827, 0.5638, 0.07659, 0.5483, 0.08489, 0.5463, 0.07267, 0.5551, 0.0619, 0.4916, 0.07262, 0.4895, 0.08486, 0.474, 0.07651, 0.4828, 0.06183, 0.5831, 0.1085, 0.5556, 0.1217, 0.5483, 0.08489, 0.5638, 0.07659, 0.4895, 0.08486, 0.4822, 0.1218, 0.4545, 0.1085, 0.474, 0.07651, 0.6055, 0.1651, 0.6474, 0.2005, 0.6215, 0.2278, 0.5531, 0.2096, 0.4165, 0.2295, 0.3897, 0.2019, 0.432, 0.1656, 0.4853, 0.2101, 0.6474, 0.2005, 0.6764, 0.2332, 0.6648, 0.2532, 0.6215, 0.2278, 0.3727, 0.2564, 0.3603, 0.2359, 0.3897, 0.2019, 0.4165, 0.2295, 0.6764, 0.2332, 0.7153, 0.2654, 0.6839, 0.28, 0.6648, 0.2532, 0.3537, 0.2846, 0.3205, 0.2703, 0.3603, 0.2359, 0.3727, 0.2564, 0.7153, 0.2654, 0.7073, 0.3101, 0.6875, 0.3115, 0.6839, 0.28, 0.3512, 0.3174, 0.3307, 0.3169, 0.3205, 0.2703, 0.3537, 0.2846, 0.7073, 0.3101, 0.6974, 0.3327, 0.6768, 0.3239, 0.6875, 0.3115, 0.3627, 0.3297, 0.342, 0.3397, 0.3307, 0.3169, 0.3512, 0.3174, 0.6974, 0.3327, 0.6628, 0.3725, 0.6391, 0.3573, 0.6768, 0.3239, 0.4028, 0.3621, 0.3793, 0.3787, 0.342, 0.3397, 0.3627, 0.3297, 0.6628, 0.3725, 0.6268, 0.3958, 0.6183, 0.3752, 0.6391, 0.3573, 0.4246, 0.3793, 0.4169, 0.4006, 0.3793, 0.3787, 0.4028, 0.3621, 0.6268, 0.3958, 0.6048, 0.3978, 0.6008, 0.3779, 0.6183, 0.3752, 0.4424, 0.3812, 0.4393, 0.4015, 0.4169, 0.4006, 0.4246, 0.3793, 0.6048, 0.3978, 0.5531, 0.3905, 0.5597, 0.357, 0.6008, 0.3779, 0.4829, 0.3585, 0.4909, 0.3919, 0.4393, 0.4015, 0.4424, 0.3812, 0.5531, 0.3905, 0.5219, 0.386, 0.5211, 0.3439, 0.5597, 0.357, 0.5211, 0.3439, 0.5219, 0.386, 0.4909, 0.3919, 0.4829, 0.3585, 0.5773, 0.3402, 0.5998, 0.3448, 0.6008, 0.3779, 0.5597, 0.357, 0.4424, 0.3812, 0.442, 0.3478, 0.4646, 0.3422, 0.4829, 0.3585, 0.5998, 0.3448, 0.6155, 0.342, 0.6183, 0.3752, 0.6008, 0.3779, 0.4246, 0.3793, 0.426, 0.3456, 0.442, 0.3478, 0.4424, 0.3812, 0.6345, 0.3323, 0.6391, 0.3573, 0.6183, 0.3752, 0.6155, 0.342, 0.4246, 0.3793, 0.4028, 0.3621, 0.4064, 0.3365, 0.426, 0.3456, 0.6624, 0.3128, 0.6768, 0.3239, 0.6391, 0.3573, 0.6345, 0.3323, 0.4028, 0.3621, 0.3627, 0.3297, 0.3771, 0.3177, 0.4064, 0.3365, 0.6684, 0.298, 0.6875, 0.3115, 0.6768, 0.3239, 0.6624, 0.3128, 0.3627, 0.3297, 0.3512, 0.3174, 0.3703, 0.3026, 0.3771, 0.3177, 0.6641, 0.2779, 0.6839, 0.28, 0.6875, 0.3115, 0.6684, 0.298, 0.3512, 0.3174, 0.3537, 0.2846, 0.3741, 0.2818, 0.3703, 0.3026, 0.6392, 0.253, 0.6648, 0.2532, 0.6839, 0.28, 0.6641, 0.2779, 0.3537, 0.2846, 0.3727, 0.2564, 0.3989, 0.2556, 0.3741, 0.2818, 0.614, 0.2427, 0.6215, 0.2278, 0.6648, 0.2532, 0.6392, 0.253, 0.3727, 0.2564, 0.4165, 0.2295, 0.4245, 0.2445, 0.3989, 0.2556, 0.5729, 0.2586, 0.5531, 0.2096, 0.6215, 0.2278, 0.614, 0.2427, 0.4165, 0.2295, 0.4853, 0.2101, 0.4664, 0.2597, 0.4245, 0.2445, 0.5729, 0.2586, 0.5639, 0.272, 0.5198, 0.2489, 0.5531, 0.2096, 0.5198, 0.2489, 0.4759, 0.2731, 0.4664, 0.2597, 0.4853, 0.2101, 0.5773, 0.3402, 0.5597, 0.357, 0.5211, 0.3439, 0.5585, 0.3166, 0.5211, 0.3439, 0.4829, 0.3585, 0.4646, 0.3422, 0.4826, 0.3178, 0.5585, 0.3166, 0.5211, 0.3439, 0.5203, 0.2948, 0.5569, 0.2912, 0.5203, 0.2948, 0.5211, 0.3439, 0.4826, 0.3178, 0.4834, 0.2922, 0.5198, 0.2489, 0.5639, 0.272, 0.5569, 0.2912, 0.5203, 0.2948, 0.4834, 0.2922, 0.4759, 0.2731, 0.5198, 0.2489, 0.5203, 0.2948, 0.5255, 0.06897, 0.5189, 0.0679, 0.5189, 0.05968, 0.5364, 0.06207, 0.5189, 0.05968, 0.5189, 0.0679, 0.5124, 0.06896, 0.5015, 0.06204, 0.5312, 0.07383, 0.5255, 0.06897, 0.5364, 0.06207, 0.5428, 0.06409, 0.5015, 0.06204, 0.5124, 0.06896, 0.5066, 0.07381, 0.4951, 0.06405, 0.531, 0.08743, 0.5312, 0.07383, 0.5428, 0.06409, 0.5463, 0.07267, 0.4951, 0.06405, 0.5066, 0.07381, 0.5068, 0.08742, 0.4916, 0.07262, 0.5556, 0.1217, 0.532, 0.1277, 0.5327, 0.09092, 0.5483, 0.08489, 0.5052, 0.09091, 0.5058, 0.1277, 0.4822, 0.1218, 0.4895, 0.08486, 0.531, 0.08743, 0.5463, 0.07267, 0.5483, 0.08489, 0.5327, 0.09092, 0.4895, 0.08486, 0.4916, 0.07262, 0.5068, 0.08742, 0.5052, 0.09091, 0.5381, 0.1584, 0.519, 0.1517, 0.5189, 0.1284, 0.532, 0.1277, 0.5189, 0.1284, 0.519, 0.1517, 0.4999, 0.1584, 0.5058, 0.1277, 0.5327, 0.09092, 0.532, 0.1277, 0.5189, 0.1284, 0.5189, 0.09395, 0.5189, 0.1284, 0.5058, 0.1277, 0.5052, 0.09091, 0.5189, 0.09395, 0.5189, 0.08518, 0.531, 0.08743, 0.5327, 0.09092, 0.5189, 0.09395, 0.5052, 0.09091, 0.5068, 0.08742, 0.5189, 0.08518, 0.5189, 0.09395, 0.5484, 0.1736, 0.538, 0.176, 0.5352, 0.1668, 0.5381, 0.1584, 0.5028, 0.1669, 0.5001, 0.176, 0.4897, 0.1737, 0.4999, 0.1584, 0.5443, 0.1934, 0.5372, 0.1876, 0.538, 0.176, 0.5484, 0.1736, 0.5001, 0.176, 0.5009, 0.1876, 0.494, 0.1934, 0.4897, 0.1737, 0.5198, 0.2008, 0.5288, 0.1918, 0.5372, 0.1876, 0.5443, 0.1934, 0.5009, 0.1876, 0.5092, 0.1916, 0.5198, 0.2008, 0.494, 0.1934, 0.5176, 0.1906, 0.5191, 0.1854, 0.5288, 0.1918, 0.5198, 0.2008, 0.5092, 0.1916, 0.5191, 0.1854, 0.5176, 0.1906, 0.5198, 0.2008, 0.519, 0.1517, 0.5381, 0.1584, 0.5352, 0.1668, 0.519, 0.159, 0.5028, 0.1669, 0.4999, 0.1584, 0.519, 0.1517, 0.519, 0.159, 0.519, 0.159, 0.5352, 0.1668, 0.5311, 0.1716, 0.519, 0.1656, 0.5069, 0.1717, 0.5028, 0.1669, 0.519, 0.159, 0.519, 0.1656, 0.5191, 0.1854, 0.5191, 0.1795, 0.5282, 0.1863, 0.5288, 0.1918, 0.5098, 0.1863, 0.5191, 0.1795, 0.5191, 0.1854, 0.5092, 0.1916, 0.5288, 0.1918, 0.5282, 0.1863, 0.5335, 0.1842, 0.5372, 0.1876, 0.5045, 0.1842, 0.5098, 0.1863, 0.5092, 0.1916, 0.5009, 0.1876, 0.5372, 0.1876, 0.5335, 0.1842, 0.5334, 0.1767, 0.538, 0.176, 0.5046, 0.1768, 0.5045, 0.1842, 0.5009, 0.1876, 0.5001, 0.176, 0.538, 0.176, 0.5334, 0.1767, 0.5311, 0.1716, 0.5352, 0.1668, 0.5069, 0.1717, 0.5046, 0.1768, 0.5001, 0.176, 0.5028, 0.1669, 0.5191, 0.1795, 0.5334, 0.1767, 0.5335, 0.1842, 0.5282, 0.1863, 0.5045, 0.1842, 0.5046, 0.1768, 0.5191, 0.1795, 0.5098, 0.1863, 0.5191, 0.1795, 0.519, 0.1656, 0.5311, 0.1716, 0.5334, 0.1767, 0.5069, 0.1717, 0.519, 0.1656, 0.5191, 0.1795, 0.5046, 0.1768, 0.5198, 0.2008, 0.5443, 0.1934, 0.5531, 0.2096, 0.5198, 0.2489, 0.4853, 0.2101, 0.494, 0.1934, 0.5198, 0.2008, 0.5198, 0.2489, 0.5443, 0.1934, 0.5484, 0.1736, 0.5616, 0.1678, 0.5531, 0.2096, 0.4764, 0.168, 0.4897, 0.1737, 0.494, 0.1934, 0.4853, 0.2101, 0.5484, 0.1736, 0.5381, 0.1584, 0.5595, 0.1493, 0.5616, 0.1678, 0.4784, 0.1494, 0.4999, 0.1584, 0.4897, 0.1737, 0.4764, 0.168, 0.5381, 0.1584, 0.532, 0.1277, 0.5556, 0.1217, 0.5595, 0.1493, 0.4822, 0.1218, 0.5058, 0.1277, 0.4999, 0.1584, 0.4784, 0.1494, 0.5831, 0.1085, 0.5961, 0.1334, 0.5595, 0.1493, 0.5556, 0.1217, 0.4784, 0.1494, 0.4414, 0.1336, 0.4545, 0.1085, 0.4822, 0.1218, 0.5961, 0.1334, 0.6012, 0.1479, 0.5616, 0.1678, 0.5595, 0.1493, 0.4764, 0.168, 0.4363, 0.1482, 0.4414, 0.1336, 0.4784, 0.1494, 0.6055, 0.1651, 0.5531, 0.2096, 0.5616, 0.1678, 0.6012, 0.1479, 0.4764, 0.168, 0.4853, 0.2101, 0.432, 0.1656, 0.4363, 0.1482, 0.531, 0.08743, 0.5189, 0.08518, 0.5189, 0.08387, 0.5289, 0.08496, 0.5189, 0.08387, 0.5189, 0.08518, 0.5068, 0.08742, 0.5089, 0.08495, 0.5312, 0.07383, 0.531, 0.08743, 0.5289, 0.08496, 0.529, 0.07543, 0.5089, 0.08495, 0.5068, 0.08742, 0.5066, 0.07381, 0.5088, 0.07542, 0.5255, 0.06897, 0.5312, 0.07383, 0.529, 0.07543, 0.5238, 0.07051, 0.5088, 0.07542, 0.5066, 0.07381, 0.5124, 0.06896, 0.5141, 0.0705, 0.5189, 0.0679, 0.5255, 0.06897, 0.5238, 0.07051, 0.5189, 0.06947, 0.5141, 0.0705, 0.5124, 0.06896, 0.5189, 0.0679, 0.5189, 0.06947, 0.5189, 0.06947, 0.5238, 0.07051, 0.5216, 0.07497, 0.5189, 0.07426, 0.5163, 0.07497, 0.5141, 0.0705, 0.5189, 0.06947, 0.5189, 0.07426, 0.5238, 0.07051, 0.529, 0.07543, 0.5242, 0.07669, 0.5216, 0.07497, 0.5136, 0.07668, 0.5088, 0.07542, 0.5141, 0.0705, 0.5163, 0.07497, 0.529, 0.07543, 0.5289, 0.08496, 0.5246, 0.07989, 0.5242, 0.07669, 0.5133, 0.07988, 0.5089, 0.08495, 0.5088, 0.07542, 0.5136, 0.07668, 0.5289, 0.08496, 0.5189, 0.08387, 0.5189, 0.07933, 0.5246, 0.07989, 0.5189, 0.07933, 0.5189, 0.08387, 0.5089, 0.08495, 0.5133, 0.07988, 0.5189, 0.07933, 0.5189, 0.07426, 0.5216, 0.07497, 0.5246, 0.07989, 0.5163, 0.07497, 0.5189, 0.07426, 0.5189, 0.07933, 0.5133, 0.07988, 0.5246, 0.07989, 0.5216, 0.07497, 0.5242, 0.07669, 0.5136, 0.07668, 0.5163, 0.07497, 0.5133, 0.07988, 0.5569, 0.2912, 0.5639, 0.272, 0.5718, 0.2773, 0.5684, 0.2929, 0.4681, 0.2786, 0.4759, 0.2731, 0.4834, 0.2922, 0.472, 0.2943, 0.5585, 0.3166, 0.5569, 0.2912, 0.5684, 0.2929, 0.5731, 0.3114, 0.472, 0.2943, 0.4834, 0.2922, 0.4826, 0.3178, 0.4678, 0.3131, 0.5773, 0.3402, 0.5585, 0.3166, 0.5731, 0.3114, 0.5849, 0.3277, 0.4678, 0.3131, 0.4826, 0.3178, 0.4646, 0.3422, 0.4565, 0.33, 0.5639, 0.272, 0.5729, 0.2586, 0.5807, 0.2666, 0.5718, 0.2773, 0.4587, 0.268, 0.4664, 0.2597, 0.4759, 0.2731, 0.4681, 0.2786, 0.5729, 0.2586, 0.614, 0.2427, 0.6117, 0.2557, 0.5807, 0.2666, 0.4271, 0.2577, 0.4245, 0.2445, 0.4664, 0.2597, 0.4587, 0.268, 0.614, 0.2427, 0.6392, 0.253, 0.6325, 0.2629, 0.6117, 0.2557, 0.4061, 0.2655, 0.3989, 0.2556, 0.4245, 0.2445, 0.4271, 0.2577, 0.6392, 0.253, 0.6641, 0.2779, 0.6537, 0.28, 0.6325, 0.2629, 0.3849, 0.2836, 0.3741, 0.2818, 0.3989, 0.2556, 0.4061, 0.2655, 0.6641, 0.2779, 0.6684, 0.298, 0.6561, 0.2976, 0.6537, 0.28, 0.383, 0.3019, 0.3703, 0.3026, 0.3741, 0.2818, 0.3849, 0.2836, 0.6684, 0.298, 0.6624, 0.3128, 0.6528, 0.3102, 0.6561, 0.2976, 0.3869, 0.3146, 0.3771, 0.3177, 0.3703, 0.3026, 0.383, 0.3019, 0.6624, 0.3128, 0.6345, 0.3323, 0.629, 0.3239, 0.6528, 0.3102, 0.4116, 0.3277, 0.4064, 0.3365, 0.3771, 0.3177, 0.3869, 0.3146, 0.6345, 0.3323, 0.6155, 0.342, 0.6144, 0.332, 0.629, 0.3239, 0.4267, 0.3354, 0.426, 0.3456, 0.4064, 0.3365, 0.4116, 0.3277, 0.6155, 0.342, 0.5998, 0.3448, 0.601, 0.3336, 0.6144, 0.332, 0.4403, 0.3365, 0.442, 0.3478, 0.426, 0.3456, 0.4267, 0.3354, 0.5998, 0.3448, 0.5773, 0.3402, 0.5849, 0.3277, 0.601, 0.3336, 0.4565, 0.33, 0.4646, 0.3422, 0.442, 0.3478, 0.4403, 0.3365, 0.601, 0.3336, 0.5849, 0.3277, 0.5906, 0.3215, 0.6018, 0.3285, 0.4504, 0.3239, 0.4565, 0.33, 0.4403, 0.3365, 0.4394, 0.3313, 0.6144, 0.332, 0.601, 0.3336, 0.6018, 0.3285, 0.6133, 0.3271, 0.4394, 0.3313, 0.4403, 0.3365, 0.4267, 0.3354, 0.4276, 0.3304, 0.629, 0.3239, 0.6144, 0.332, 0.6133, 0.3271, 0.6269, 0.3205, 0.4276, 0.3304, 0.4267, 0.3354, 0.4116, 0.3277, 0.4136, 0.3242, 0.6528, 0.3102, 0.629, 0.3239, 0.6269, 0.3205, 0.6462, 0.3064, 0.4136, 0.3242, 0.4116, 0.3277, 0.3869, 0.3146, 0.3934, 0.3105, 0.6561, 0.2976, 0.6528, 0.3102, 0.6462, 0.3064, 0.6495, 0.2962, 0.3934, 0.3105, 0.3869, 0.3146, 0.383, 0.3019, 0.3897, 0.3002, 0.6537, 0.28, 0.6561, 0.2976, 0.6495, 0.2962, 0.6478, 0.2835, 0.3897, 0.3002, 0.383, 0.3019, 0.3849, 0.2836, 0.391, 0.2871, 0.6325, 0.2629, 0.6537, 0.28, 0.6478, 0.2835, 0.6298, 0.2673, 0.391, 0.2871, 0.3849, 0.2836, 0.4061, 0.2655, 0.4089, 0.27, 0.6117, 0.2557, 0.6325, 0.2629, 0.6298, 0.2673, 0.6126, 0.2616, 0.4089, 0.27, 0.4061, 0.2655, 0.4271, 0.2577, 0.4263, 0.2637, 0.5807, 0.2666, 0.6117, 0.2557, 0.6126, 0.2616, 0.5852, 0.271, 0.4263, 0.2637, 0.4271, 0.2577, 0.4587, 0.268, 0.4544, 0.2726, 0.5718, 0.2773, 0.5807, 0.2666, 0.5852, 0.271, 0.5781, 0.2819, 0.4544, 0.2726, 0.4587, 0.268, 0.4681, 0.2786, 0.4618, 0.2834, 0.5849, 0.3277, 0.5731, 0.3114, 0.5795, 0.3093, 0.5906, 0.3215, 0.4612, 0.3112, 0.4678, 0.3131, 0.4565, 0.33, 0.4504, 0.3239, 0.5731, 0.3114, 0.5684, 0.2929, 0.5775, 0.2938, 0.5795, 0.3093, 0.4628, 0.2954, 0.472, 0.2943, 0.4678, 0.3131, 0.4612, 0.3112, 0.5684, 0.2929, 0.5718, 0.2773, 0.5781, 0.2819, 0.5775, 0.2938, 0.4618, 0.2834, 0.4681, 0.2786, 0.472, 0.2943, 0.4628, 0.2954, 0.5219, 0.386, 0.5531, 0.3905, 0.5532, 0.4331, 0.523, 0.4336, 0.4928, 0.4345, 0.4909, 0.3919, 0.5219, 0.386, 0.523, 0.4336, 0.5531, 0.3905, 0.6048, 0.3978, 0.6098, 0.4315, 0.5532, 0.4331, 0.4359, 0.4357, 0.4393, 0.4015, 0.4909, 0.3919, 0.4928, 0.4345, 0.6048, 0.3978, 0.6268, 0.3958, 0.6482, 0.4193, 0.6098, 0.4315, 0.3965, 0.4254, 0.4169, 0.4006, 0.4393, 0.4015, 0.4359, 0.4357, 0.6268, 0.3958, 0.6628, 0.3725, 0.6921, 0.3883, 0.6482, 0.4193, 0.3503, 0.3962, 0.3793, 0.3787, 0.4169, 0.4006, 0.3965, 0.4254, 0.6628, 0.3725, 0.6974, 0.3327, 0.7263, 0.3418, 0.6921, 0.3883, 0.3128, 0.3506, 0.342, 0.3397, 0.3793, 0.3787, 0.3503, 0.3962, 0.6974, 0.3327, 0.7073, 0.3101, 0.7359, 0.3121, 0.7263, 0.3418, 0.3011, 0.3206, 0.3307, 0.3169, 0.342, 0.3397, 0.3128, 0.3506, 0.7073, 0.3101, 0.7153, 0.2654, 0.7299, 0.2564, 0.7359, 0.3121, 0.3049, 0.2611, 0.3205, 0.2703, 0.3307, 0.3169, 0.3011, 0.3206, 0.7153, 0.2654, 0.6764, 0.2332, 0.6982, 0.2169, 0.7299, 0.2564, 0.3374, 0.2192, 0.3603, 0.2359, 0.3205, 0.2703, 0.3049, 0.2611, 0.6764, 0.2332, 0.6474, 0.2005, 0.6631, 0.1907, 0.6982, 0.2169, 0.3735, 0.1919, 0.3897, 0.2019, 0.3603, 0.2359, 0.3374, 0.2192, 0.6269, 0.01561, 0.6494, 0.02238, 0.6605, 0.07608, 0.6214, 0.04809, 0.3768, 0.0753, 0.3888, 0.02159, 0.4113, 0.01513, 0.4164, 0.04763, 0.5675, 0.000144, 0.6269, 0.01561, 0.6214, 0.04809, 0.5772, 0.0328, 0.4164, 0.04763, 0.4113, 0.01513, 0.4706, 0.000144, 0.4608, 0.03266, 0.5189, 0.02489, 0.5675, 0.000144, 0.5772, 0.0328, 0.5474, 0.04172, 0.4608, 0.03266, 0.4706, 0.000144, 0.5189, 0.02489, 0.4905, 0.04167, 0.5403, 0.05381, 0.5189, 0.05029, 0.5189, 0.02489, 0.5474, 0.04172, 0.5189, 0.02489, 0.5189, 0.05029, 0.4976, 0.05377, 0.4905, 0.04167, 0.5519, 0.05834, 0.5403, 0.05381, 0.5474, 0.04172, 0.5581, 0.05387, 0.4905, 0.04167, 0.4976, 0.05377, 0.486, 0.05827, 0.4798, 0.05378, 0.5551, 0.0619, 0.5519, 0.05834, 0.5581, 0.05387, 0.577, 0.058, 0.4798, 0.05378, 0.486, 0.05827, 0.4828, 0.06183, 0.4609, 0.05785, 0.5638, 0.07659, 0.5551, 0.0619, 0.577, 0.058, 0.6117, 0.07827, 0.4609, 0.05785, 0.4828, 0.06183, 0.474, 0.07651, 0.4259, 0.07799, 0.577, 0.058, 0.5772, 0.0328, 0.6214, 0.04809, 0.6117, 0.07827, 0.4164, 0.04763, 0.4608, 0.03266, 0.4609, 0.05785, 0.4259, 0.07799, 0.577, 0.058, 0.5581, 0.05387, 0.5474, 0.04172, 0.5772, 0.0328, 0.4905, 0.04167, 0.4798, 0.05378, 0.4609, 0.05785, 0.4608, 0.03266, 0.6267, 0.1114, 0.6117, 0.07827, 0.6214, 0.04809, 0.6605, 0.07608, 0.4164, 0.04763, 0.4259, 0.07799, 0.4106, 0.1112, 0.3768, 0.0753, 0.5831, 0.1085, 0.5638, 0.07659, 0.6117, 0.07827, 0.6267, 0.1114, 0.4259, 0.07799, 0.474, 0.07651, 0.4545, 0.1085, 0.4106, 0.1112, 0.5961, 0.1334, 0.6295, 0.1305, 0.6235, 0.1468, 0.6012, 0.1479, 0.4137, 0.1472, 0.4076, 0.1306, 0.4414, 0.1336, 0.4363, 0.1482, 0.5831, 0.1085, 0.6267, 0.1114, 0.6295, 0.1305, 0.5961, 0.1334, 0.4076, 0.1306, 0.4106, 0.1112, 0.4545, 0.1085, 0.4414, 0.1336, 0.6055, 0.1651, 0.6012, 0.1479, 0.6235, 0.1468, 0.6193, 0.1598, 0.4137, 0.1472, 0.4363, 0.1482, 0.432, 0.1656, 0.418, 0.1604, 0.6055, 0.1651, 0.6193, 0.1598, 0.6631, 0.1907, 0.6474, 0.2005, 0.3735, 0.1919, 0.418, 0.1604, 0.432, 0.1656, 0.3897, 0.2019, 0.9459, 0.07957, 0.8862, 0.1218, 0.8491, 0.09973, 0.8918, 0.03692, 0.1831, 0.09213, 0.1413, 0.1125, 0.07896, 0.06072, 0.1423, 0.02147, 0.8918, 0.03692, 0.8491, 0.09973, 0.7885, 0.08083, 0.8056, 0.01079, 0.2464, 0.07651, 0.1831, 0.09213, 0.1423, 0.02147, 0.2326, 0.003484, 0.8056, 0.01079, 0.7885, 0.08083, 0.687, 0.0772, 0.6724, 0.0222, 0.3499, 0.07596, 0.2464, 0.07651, 0.2326, 0.003484, 0.366, 0.02099, 0.6724, 0.0222, 0.687, 0.0772, 0.6605, 0.07608, 0.6494, 0.02238, 0.3768, 0.0753, 0.3499, 0.07596, 0.366, 0.02099, 0.3888, 0.02159, 0.6267, 0.1114, 0.6605, 0.07608, 0.687, 0.0772, 0.6295, 0.1305, 0.3499, 0.07596, 0.3768, 0.0753, 0.4106, 0.1112, 0.4076, 0.1306, 0.7299, 0.2564, 0.6982, 0.2169, 0.7602, 0.1932, 0.789, 0.2333, 0.2716, 0.1939, 0.3374, 0.2192, 0.3049, 0.2611, 0.2413, 0.237, 0.9945, 0.1677, 0.9091, 0.1833, 0.8862, 0.1218, 0.9459, 0.07957, 0.1413, 0.1125, 0.1079, 0.1791, 0.01183, 0.1554, 0.07896, 0.06072, 0.9117, 0.4024, 0.8629, 0.3386, 0.8941, 0.3019, 0.9629, 0.3448, 0.1238, 0.3155, 0.1606, 0.3568, 0.1064, 0.4327, 0.04397, 0.367, 0.9629, 0.3448, 0.8941, 0.3019, 0.9154, 0.2598, 0.9999, 0.2546, 0.09896, 0.267, 0.1238, 0.3155, 0.04397, 0.367, 0.000144, 0.2591, 0.9999, 0.2546, 0.9154, 0.2598, 0.9091, 0.1833, 0.9945, 0.1677, 0.1079, 0.1791, 0.09896, 0.267, 0.000144, 0.2591, 0.01183, 0.1554, 0.7495, 0.3347, 0.7359, 0.3121, 0.7663, 0.3008, 0.7892, 0.3137, 0.2674, 0.3101, 0.3011, 0.3206, 0.2882, 0.3465, 0.243, 0.3256, 0.7892, 0.3137, 0.7663, 0.3008, 0.8153, 0.2764, 0.8462, 0.2934, 0.2131, 0.2852, 0.2674, 0.3101, 0.243, 0.3256, 0.1785, 0.305, 0.8462, 0.2934, 0.8153, 0.2764, 0.845, 0.2564, 0.8735, 0.2659, 0.1797, 0.2633, 0.2131, 0.2852, 0.1785, 0.305, 0.1471, 0.2743, 0.8735, 0.2659, 0.845, 0.2564, 0.8591, 0.2282, 0.887, 0.2338, 0.1628, 0.2317, 0.1797, 0.2633, 0.1471, 0.2743, 0.1315, 0.2376, 0.8424, 0.1952, 0.875, 0.1847, 0.887, 0.2338, 0.8591, 0.2282, 0.1315, 0.2376, 0.1452, 0.1827, 0.1768, 0.1962, 0.1628, 0.2317, 0.9091, 0.1833, 0.9154, 0.2598, 0.887, 0.2338, 0.875, 0.1847, 0.1315, 0.2376, 0.09896, 0.267, 0.1079, 0.1791, 0.1452, 0.1827, 0.9154, 0.2598, 0.8941, 0.3019, 0.8735, 0.2659, 0.887, 0.2338, 0.1471, 0.2743, 0.1238, 0.3155, 0.09896, 0.267, 0.1315, 0.2376, 0.8941, 0.3019, 0.8629, 0.3386, 0.8462, 0.2934, 0.8735, 0.2659, 0.1785, 0.305, 0.1606, 0.3568, 0.1238, 0.3155, 0.1471, 0.2743, 0.8629, 0.3386, 0.7943, 0.3641, 0.7892, 0.3137, 0.8462, 0.2934, 0.243, 0.3256, 0.2398, 0.3826, 0.1606, 0.3568, 0.1785, 0.305, 0.7702, 0.3795, 0.7495, 0.3347, 0.7892, 0.3137, 0.7943, 0.3641, 0.243, 0.3256, 0.2882, 0.3465, 0.2681, 0.3987, 0.2398, 0.3826, 0.8455, 0.45, 0.7943, 0.3641, 0.8629, 0.3386, 0.9117, 0.4024, 0.1606, 0.3568, 0.2398, 0.3826, 0.1853, 0.4841, 0.1064, 0.4327, 0.8159, 0.4454, 0.7706, 0.4443, 0.7557, 0.4186, 0.7702, 0.3795, 0.287, 0.4429, 0.2714, 0.4733, 0.2193, 0.4772, 0.2681, 0.3987, 0.8159, 0.4454, 0.7702, 0.3795, 0.7943, 0.3641, 0.8455, 0.45, 0.2398, 0.3826, 0.2681, 0.3987, 0.2193, 0.4772, 0.1853, 0.4841, 0.8198, 0.4681, 0.8159, 0.4454, 0.8455, 0.45, 0.1853, 0.4841, 0.2193, 0.4772, 0.2159, 0.5036, 0.7359, 0.3121, 0.7299, 0.2564, 0.789, 0.2333, 0.7663, 0.3008, 0.2413, 0.237, 0.3049, 0.2611, 0.3011, 0.3206, 0.2674, 0.3101, 0.789, 0.2333, 0.8096, 0.2339, 0.8153, 0.2764, 0.7663, 0.3008, 0.2131, 0.2852, 0.2192, 0.2374, 0.2413, 0.237, 0.2674, 0.3101, 0.8096, 0.2339, 0.8293, 0.2196, 0.845, 0.2564, 0.8153, 0.2764, 0.1797, 0.2633, 0.1991, 0.2225, 0.2192, 0.2374, 0.2131, 0.2852, 0.8424, 0.1952, 0.8591, 0.2282, 0.845, 0.2564, 0.8293, 0.2196, 0.1797, 0.2633, 0.1628, 0.2317, 0.1768, 0.1962, 0.1991, 0.2225, 0.687, 0.0772, 0.7885, 0.08083, 0.7865, 0.1176, 0.7155, 0.1397, 0.2467, 0.1148, 0.2464, 0.07651, 0.3499, 0.07596, 0.3195, 0.1394, 0.7602, 0.1932, 0.7155, 0.1397, 0.7865, 0.1176, 0.7855, 0.1523, 0.2467, 0.1148, 0.3195, 0.1394, 0.2716, 0.1939, 0.246, 0.151, 0.6982, 0.2169, 0.6631, 0.1907, 0.7155, 0.1397, 0.7602, 0.1932, 0.3195, 0.1394, 0.3735, 0.1919, 0.3374, 0.2192, 0.2716, 0.1939, 0.6631, 0.1907, 0.6235, 0.1468, 0.6295, 0.1305, 0.7155, 0.1397, 0.4076, 0.1306, 0.4137, 0.1472, 0.3735, 0.1919, 0.3195, 0.1394, 0.6295, 0.1305, 0.687, 0.0772, 0.7155, 0.1397, 0.3195, 0.1394, 0.3499, 0.07596, 0.4076, 0.1306, 0.6631, 0.1907, 0.6193, 0.1598, 0.6235, 0.1468, 0.4137, 0.1472, 0.418, 0.1604, 0.3735, 0.1919, 0.8424, 0.1952, 0.8374, 0.1564, 0.8582, 0.1378, 0.875, 0.1847, 0.1717, 0.1323, 0.1966, 0.1552, 0.1768, 0.1962, 0.1452, 0.1827, 0.9091, 0.1833, 0.875, 0.1847, 0.8582, 0.1378, 0.8862, 0.1218, 0.1717, 0.1323, 0.1452, 0.1827, 0.1079, 0.1791, 0.1413, 0.1125, 0.7855, 0.1523, 0.7865, 0.1176, 0.8582, 0.1378, 0.8374, 0.1564, 0.1717, 0.1323, 0.2467, 0.1148, 0.246, 0.151, 0.1966, 0.1552, 0.7885, 0.08083, 0.8491, 0.09973, 0.8582, 0.1378, 0.7865, 0.1176, 0.1717, 0.1323, 0.1831, 0.09213, 0.2464, 0.07651, 0.2467, 0.1148, 0.8862, 0.1218, 0.8582, 0.1378, 0.8491, 0.09973, 0.1831, 0.09213, 0.1717, 0.1323, 0.1413, 0.1125, 0.5062, 0.9049, 0.4324, 0.8949, 0.4388, 0.8702, 0.4911, 0.8817, 0.3159, 0.8682, 0.3216, 0.8932, 0.2472, 0.9012, 0.263, 0.8783, 0.5062, 0.9049, 0.4911, 0.8817, 0.5728, 0.8605, 0.6048, 0.8799, 0.1815, 0.8547, 0.263, 0.8783, 0.2472, 0.9012, 0.1487, 0.8733, 0.6048, 0.8799, 0.5728, 0.8605, 0.5864, 0.794, 0.62, 0.7916, 0.1697, 0.7875, 0.1815, 0.8547, 0.1487, 0.8733, 0.1361, 0.7841, 0.62, 0.7916, 0.5864, 0.794, 0.549, 0.7464, 0.5638, 0.7392, 0.2087, 0.7409, 0.1697, 0.7875, 0.1361, 0.7841, 0.1941, 0.7332, 0.5638, 0.7392, 0.549, 0.7464, 0.5003, 0.7117, 0.5083, 0.6977, 0.2584, 0.7075, 0.2087, 0.7409, 0.1941, 0.7332, 0.2508, 0.6932, 0.5083, 0.6977, 0.5003, 0.7117, 0.4386, 0.6807, 0.4348, 0.6589, 0.321, 0.678, 0.2584, 0.7075, 0.2508, 0.6932, 0.3253, 0.6562, 0.5003, 0.7117, 0.5057, 0.7309, 0.453, 0.7, 0.4386, 0.6807, 0.3061, 0.697, 0.2525, 0.7266, 0.2584, 0.7075, 0.321, 0.678, 0.549, 0.7464, 0.5429, 0.7558, 0.5057, 0.7309, 0.5003, 0.7117, 0.2525, 0.7266, 0.2146, 0.7504, 0.2087, 0.7409, 0.2584, 0.7075, 0.5864, 0.794, 0.5681, 0.7874, 0.5429, 0.7558, 0.549, 0.7464, 0.2146, 0.7504, 0.1883, 0.7814, 0.1697, 0.7875, 0.2087, 0.7409, 0.5728, 0.8605, 0.5555, 0.8264, 0.5681, 0.7874, 0.5864, 0.794, 0.1883, 0.7814, 0.1998, 0.8209, 0.1815, 0.8547, 0.1697, 0.7875, 0.4911, 0.8817, 0.5012, 0.8444, 0.5555, 0.8264, 0.5728, 0.8605, 0.1998, 0.8209, 0.2538, 0.8405, 0.263, 0.8783, 0.1815, 0.8547, 0.4911, 0.8817, 0.4388, 0.8702, 0.4578, 0.84, 0.5012, 0.8444, 0.2976, 0.8374, 0.3159, 0.8682, 0.263, 0.8783, 0.2538, 0.8405, 0.7602, 0.1932, 0.7855, 0.1523, 0.796, 0.177, 0.7832, 0.1874, 0.2336, 0.1756, 0.246, 0.151, 0.2716, 0.1939, 0.247, 0.1871, 0.391, 0.6119, 0.4348, 0.6589, 0.4386, 0.6807, 0.3948, 0.6861, 0.321, 0.678, 0.3253, 0.6562, 0.3699, 0.6102, 0.3648, 0.6844, 0.789, 0.2333, 0.7602, 0.1932, 0.7832, 0.1874, 0.8096, 0.2339, 0.247, 0.1871, 0.2716, 0.1939, 0.2413, 0.237, 0.2192, 0.2374, 0.3917, 0.8621, 0.4016, 0.8415, 0.4388, 0.8702, 0.4324, 0.8949, 0.3159, 0.8682, 0.354, 0.8403, 0.3634, 0.8613, 0.3216, 0.8932, 0.4386, 0.6807, 0.453, 0.7, 0.435, 0.7183, 0.3948, 0.6861, 0.3237, 0.7157, 0.3061, 0.697, 0.321, 0.678, 0.3648, 0.6844, 0.4337, 0.7297, 0.3847, 0.7103, 0.3948, 0.6861, 0.435, 0.7183, 0.3648, 0.6844, 0.3744, 0.709, 0.3247, 0.7272, 0.3237, 0.7157, 0.411, 0.7477, 0.3847, 0.7103, 0.4337, 0.7297, 0.4278, 0.7428, 0.3247, 0.7272, 0.3744, 0.709, 0.347, 0.7458, 0.3303, 0.7405, 0.4181, 0.7849, 0.3847, 0.7954, 0.3847, 0.7103, 0.411, 0.7477, 0.3744, 0.709, 0.3723, 0.7945, 0.339, 0.7831, 0.347, 0.7458, 0.4016, 0.8415, 0.3847, 0.7954, 0.4181, 0.7849, 0.4313, 0.8175, 0.339, 0.7831, 0.3723, 0.7945, 0.354, 0.8403, 0.3248, 0.8155, 0.4388, 0.8702, 0.4016, 0.8415, 0.4313, 0.8175, 0.4578, 0.84, 0.3248, 0.8155, 0.354, 0.8403, 0.3159, 0.8682, 0.2976, 0.8374, 0.8096, 0.2339, 0.8163, 0.2031, 0.8251, 0.2098, 0.8293, 0.2196, 0.1998, 0.2148, 0.2098, 0.2062, 0.2192, 0.2374, 0.1991, 0.2225, 0.8096, 0.2339, 0.7832, 0.1874, 0.8022, 0.1846, 0.8163, 0.2031, 0.2265, 0.1831, 0.247, 0.1871, 0.2192, 0.2374, 0.2098, 0.2062, 0.7832, 0.1874, 0.796, 0.177, 0.8022, 0.1846, 0.2265, 0.1831, 0.2336, 0.1756, 0.247, 0.1871, 0.4578, 0.84, 0.4313, 0.8175, 0.4485, 0.8046, 0.4734, 0.8247, 0.3079, 0.802, 0.3248, 0.8155, 0.2976, 0.8374, 0.2824, 0.8215, 0.4313, 0.8175, 0.4181, 0.7849, 0.4359, 0.7796, 0.4485, 0.8046, 0.3212, 0.7772, 0.339, 0.7831, 0.3248, 0.8155, 0.3079, 0.802, 0.4181, 0.7849, 0.411, 0.7477, 0.4237, 0.7542, 0.4359, 0.7796, 0.3341, 0.752, 0.347, 0.7458, 0.339, 0.7831, 0.3212, 0.7772, 0.411, 0.7477, 0.4278, 0.7428, 0.4379, 0.7498, 0.4237, 0.7542, 0.3199, 0.7473, 0.3303, 0.7405, 0.347, 0.7458, 0.3341, 0.752, 0.4278, 0.7428, 0.4337, 0.7297, 0.4454, 0.732, 0.4379, 0.7498, 0.3129, 0.7292, 0.3247, 0.7272, 0.3303, 0.7405, 0.3199, 0.7473, 0.4337, 0.7297, 0.435, 0.7183, 0.441, 0.7244, 0.4454, 0.732, 0.3175, 0.7217, 0.3237, 0.7157, 0.3247, 0.7272, 0.3129, 0.7292, 0.435, 0.7183, 0.453, 0.7, 0.4553, 0.7137, 0.441, 0.7244, 0.3035, 0.7107, 0.3061, 0.697, 0.3237, 0.7157, 0.3175, 0.7217, 0.5012, 0.8444, 0.4578, 0.84, 0.4734, 0.8247, 0.5125, 0.8288, 0.2824, 0.8215, 0.2976, 0.8374, 0.2538, 0.8405, 0.243, 0.8246, 0.5555, 0.8264, 0.5012, 0.8444, 0.5125, 0.8288, 0.5509, 0.8118, 0.243, 0.8246, 0.2538, 0.8405, 0.1998, 0.8209, 0.2048, 0.8064, 0.5681, 0.7874, 0.5555, 0.8264, 0.5509, 0.8118, 0.5521, 0.7877, 0.2048, 0.8064, 0.1998, 0.8209, 0.1883, 0.7814, 0.2043, 0.7822, 0.5429, 0.7558, 0.5681, 0.7874, 0.5521, 0.7877, 0.5394, 0.7645, 0.2043, 0.7822, 0.1883, 0.7814, 0.2146, 0.7504, 0.2178, 0.7593, 0.5057, 0.7309, 0.5429, 0.7558, 0.5394, 0.7645, 0.5084, 0.7431, 0.2178, 0.7593, 0.2146, 0.7504, 0.2525, 0.7266, 0.2494, 0.7387, 0.453, 0.7, 0.5057, 0.7309, 0.5084, 0.7431, 0.4553, 0.7137, 0.2494, 0.7387, 0.2525, 0.7266, 0.3061, 0.697, 0.3035, 0.7107, 0.4379, 0.7498, 0.4454, 0.732, 0.4708, 0.7484, 0.4548, 0.7617, 0.287, 0.745, 0.3129, 0.7292, 0.3199, 0.7473, 0.3027, 0.7587, 0.4548, 0.7617, 0.4708, 0.7484, 0.4889, 0.7705, 0.4754, 0.7839, 0.2683, 0.7667, 0.287, 0.745, 0.3027, 0.7587, 0.2814, 0.7805, 0.4754, 0.7839, 0.4889, 0.7705, 0.5037, 0.7876, 0.4945, 0.8025, 0.253, 0.7834, 0.2683, 0.7667, 0.2814, 0.7805, 0.2618, 0.7986, 0.4945, 0.8025, 0.5037, 0.7876, 0.5186, 0.7916, 0.5168, 0.8073, 0.2379, 0.787, 0.253, 0.7834, 0.2618, 0.7986, 0.2392, 0.8029, 0.5125, 0.8288, 0.4734, 0.8247, 0.4945, 0.8025, 0.5168, 0.8073, 0.2618, 0.7986, 0.2824, 0.8215, 0.243, 0.8246, 0.2392, 0.8029, 0.4485, 0.8046, 0.4754, 0.7839, 0.4945, 0.8025, 0.4734, 0.8247, 0.2618, 0.7986, 0.2814, 0.7805, 0.3079, 0.802, 0.2824, 0.8215, 0.4485, 0.8046, 0.4359, 0.7796, 0.4548, 0.7617, 0.4754, 0.7839, 0.3027, 0.7587, 0.3212, 0.7772, 0.3079, 0.802, 0.2814, 0.7805, 0.4379, 0.7498, 0.4548, 0.7617, 0.4359, 0.7796, 0.4237, 0.7542, 0.3212, 0.7772, 0.3027, 0.7587, 0.3199, 0.7473, 0.3341, 0.752, 0.441, 0.7244, 0.4553, 0.7137, 0.4708, 0.7484, 0.4454, 0.732, 0.287, 0.745, 0.3035, 0.7107, 0.3175, 0.7217, 0.3129, 0.7292, 0.5084, 0.7431, 0.4889, 0.7705, 0.4708, 0.7484, 0.4553, 0.7137, 0.287, 0.745, 0.2683, 0.7667, 0.2494, 0.7387, 0.3035, 0.7107, 0.5394, 0.7645, 0.5037, 0.7876, 0.4889, 0.7705, 0.5084, 0.7431, 0.2683, 0.7667, 0.253, 0.7834, 0.2178, 0.7593, 0.2494, 0.7387, 0.5521, 0.7877, 0.5186, 0.7916, 0.5037, 0.7876, 0.5394, 0.7645, 0.253, 0.7834, 0.2379, 0.787, 0.2043, 0.7822, 0.2178, 0.7593, 0.5509, 0.8118, 0.5168, 0.8073, 0.5186, 0.7916, 0.5521, 0.7877, 0.2379, 0.787, 0.2392, 0.8029, 0.2048, 0.8064, 0.2043, 0.7822, 0.5125, 0.8288, 0.5168, 0.8073, 0.5509, 0.8118, 0.2048, 0.8064, 0.2392, 0.8029, 0.243, 0.8246, 0.5083, 0.6977, 0.4348, 0.6589, 0.4841, 0.6288, 0.5434, 0.6835, 0.2769, 0.6251, 0.3253, 0.6562, 0.2508, 0.6932, 0.2161, 0.6781, 0.5638, 0.7392, 0.5083, 0.6977, 0.5434, 0.6835, 0.5811, 0.7269, 0.2161, 0.6781, 0.2508, 0.6932, 0.1941, 0.7332, 0.1772, 0.7204, 0.62, 0.7916, 0.5638, 0.7392, 0.5811, 0.7269, 0.6167, 0.76, 0.1772, 0.7204, 0.1941, 0.7332, 0.1361, 0.7841, 0.1404, 0.7524, 0.7075, 0.7599, 0.62, 0.7916, 0.6167, 0.76, 0.6606, 0.7412, 0.1404, 0.7524, 0.1361, 0.7841, 0.04953, 0.7488, 0.09704, 0.7321, 0.7455, 0.6521, 0.7075, 0.7599, 0.6606, 0.7412, 0.6773, 0.6704, 0.09704, 0.7321, 0.04953, 0.7488, 0.01941, 0.6397, 0.08356, 0.662, 0.7408, 0.5724, 0.7455, 0.6521, 0.6773, 0.6704, 0.6714, 0.5927, 0.08356, 0.662, 0.01941, 0.6397, 0.03366, 0.5644, 0.09282, 0.5899, 0.6773, 0.6704, 0.5434, 0.6835, 0.4841, 0.6288, 0.6714, 0.5927, 0.2769, 0.6251, 0.2161, 0.6781, 0.08356, 0.662, 0.09282, 0.5899, 0.6773, 0.6704, 0.6606, 0.7412, 0.5811, 0.7269, 0.5434, 0.6835, 0.1772, 0.7204, 0.09704, 0.7321, 0.08356, 0.662, 0.2161, 0.6781, 0.6606, 0.7412, 0.6167, 0.76, 0.5811, 0.7269, 0.1772, 0.7204, 0.1404, 0.7524, 0.09704, 0.7321, 0.8424, 0.1952, 0.8293, 0.2196, 0.8346, 0.2069, 0.8347, 0.207, 0.03366, 0.5644, 0.05122, 0.5227, 0.145, 0.5626, 0.09282, 0.5899, 0.6204, 0.5657, 0.6714, 0.5927, 0.4841, 0.6288, 0.4981, 0.5523, 0.2769, 0.6251, 0.09282, 0.5899, 0.145, 0.5626, 0.2642, 0.5501, 0.391, 0.6119, 0.4981, 0.5523, 0.4841, 0.6288, 0.4348, 0.6589, 0.2769, 0.6251, 0.2642, 0.5501, 0.3699, 0.6102, 0.3253, 0.6562])
me_suzanne_1991.materials.append(mat_material_001)
me_suzanne_1991.use_remesh_fix_poles = True
me_suzanne_1991.use_remesh_preserve_attributes = False
me_suzanne_1991.use_mirror_vertex_groups = False
me_suzanne_1991.update()

# ---- objects
ob_camera = bpy.data.objects.new('Camera', cam_camera_1953)
ob_sun = bpy.data.objects.new('Sun', light_sun_5869)
ob_sun_001 = bpy.data.objects.new('Sun.001', light_sun_5870)
ob_sun_002 = bpy.data.objects.new('Sun.002', light_sun_5871)
ob_sun_003 = bpy.data.objects.new('Sun.003', light_sun_5872)
ob_monkey1408 = bpy.data.objects.new('monkey1408', me_suzanne_1991)

# ---- transforms, parenting, visibility, modifiers, constraints
ob_camera.location = (0.0, 0.0, 10.0)
ob_camera.rotation_euler = (0.0, 0.0, 3.142)
ob_camera.lineart.crease_threshold = 0.0
ob_sun.location = (0.0, 0.0, 0.0)
ob_sun.rotation_euler = (4.027, 4.225, 2.893)
ob_sun.lineart.crease_threshold = 0.0
ob_sun_001.location = (0.0, 0.0, 0.0)
ob_sun_001.rotation_euler = (4.097, 4.869, 0.06457)
ob_sun_001.lineart.crease_threshold = 0.0
ob_sun_002.location = (0.0, 0.0, 0.0)
ob_sun_002.rotation_euler = (3.961, 5.299, 5.081)
ob_sun_002.lineart.crease_threshold = 0.0
ob_sun_003.location = (0.0, 0.0, 0.0)
ob_sun_003.rotation_euler = (3.172, 5.697, 1.391)
ob_sun_003.lineart.crease_threshold = 0.0
ob_monkey1408.location = (-0.02196, 0.172, 0.03904)
ob_monkey1408.rotation_euler = (13.38, 4.287, 7.653)
ob_monkey1408.lineart.crease_threshold = 0.0
_m = ob_monkey1408.modifiers.new('My SubDiv', 'SUBSURF')
_m.uv_smooth = 'PRESERVE_CORNERS'
_m.show_only_control_edges = False

# ---- collection membership
col_collection.objects.link(ob_camera)
col_collection.objects.link(ob_sun)
col_collection.objects.link(ob_sun_001)
col_collection.objects.link(ob_sun_002)
col_collection.objects.link(ob_sun_003)
col_collection.objects.link(ob_monkey1408)

# ---- scene / render settings (as saved in the file)
scene.camera = ob_camera
scene.frame_start = 1402; scene.frame_end = 1466; scene.frame_set(64)
scene.render.engine = 'CYCLES'
scene.render.image_settings.file_format = 'OPEN_EXR_MULTILAYER'
scene.render.image_settings.color_depth = '32'
scene.render.image_settings.use_preview = True
scene.render.resolution_x = 240
scene.render.resolution_y = 200
scene.render.frame_map_old = 1
scene.render.frame_map_new = 900
scene.render.film_transparent = True
scene.render.use_border = True
scene.cycles.feature_set = 'EXPERIMENTAL'
scene.cycles.use_denoising = False
scene.cycles.samples = 2
scene.cycles.sampling_pattern = 'TABULATED_SOBOL'
scene.cycles.use_adaptive_sampling = False
scene.cycles.use_light_tree = False
scene.cycles.max_bounces = 1
scene.cycles.diffuse_bounces = 1
scene.cycles.glossy_bounces = 1
scene.cycles.transmission_bounces = 1
scene.cycles.volume_bounces = 1
scene.cycles.transparent_max_bounces = 1
scene.cycles.use_animated_seed = True
scene.view_settings.view_transform = 'Raw'
bpy.context.view_layer.update()
